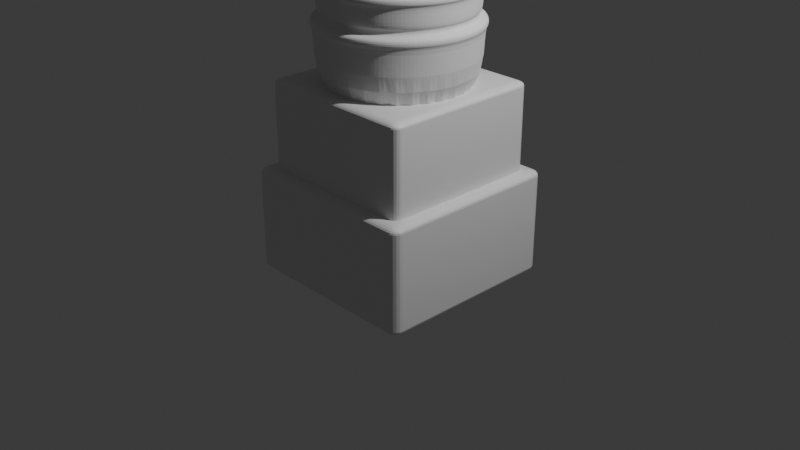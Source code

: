 # Source: PILAR.blend  (saved by Blender 4.4.32; exported with 4.5.12 LTS)
import bpy
from mathutils import Matrix  # noqa: F401  (used for matrix-valued properties, if any)

bpy.ops.wm.read_factory_settings(use_empty=True)
scene = bpy.context.scene
scene.name = 'Scene'

# ---- collections
col_collection = bpy.data.collections.new('Collection'); scene.collection.children.link(col_collection)

# ---- materials (node trees are filled in below, after node groups)
mat_material = bpy.data.materials.new('Material')
mat_material.alpha_threshold = 0.0
mat_material.roughness = 0.5
mat_material.line_color = (0.0, 0.0, 0.0, 1.0)
mat_material_001 = bpy.data.materials.new('Material.001')
mat_material_001.alpha_threshold = 0.0
mat_material_001.roughness = 0.5
mat_material_001.line_color = (0.0, 0.0, 0.0, 1.0)

# ---- material node trees
mat_material.use_nodes = True; mat_material.node_tree.nodes.clear()
_N = mat_material.node_tree.nodes; _L = mat_material.node_tree.links
n0 = _N.new('ShaderNodeOutputMaterial'); n0.name = 'Material Output'; n0.location = (300, 300)
n1 = _N.new('ShaderNodeBsdfPrincipled'); n1.name = 'Principled BSDF'; n1.location = (10, 300)
n1.inputs[3].default_value = 1.45
_L.new(n1.outputs[0], n0.inputs[0])
n0.is_active_output = True
mat_material_001.use_nodes = True; mat_material_001.node_tree.nodes.clear()
_N = mat_material_001.node_tree.nodes; _L = mat_material_001.node_tree.links
n0 = _N.new('ShaderNodeOutputMaterial'); n0.name = 'Material Output'; n0.location = (300, 300)
n1 = _N.new('ShaderNodeBsdfPrincipled'); n1.name = 'Principled BSDF'; n1.location = (10, 300)
n1.inputs[3].default_value = 1.45
_L.new(n1.outputs[0], n0.inputs[0])
n0.is_active_output = True

# ---- world
world_world = bpy.data.worlds.new('World'); scene.world = world_world
world_world.use_nodes = True; world_world.node_tree.nodes.clear()
_N = world_world.node_tree.nodes; _L = world_world.node_tree.links
n0 = _N.new('ShaderNodeOutputWorld'); n0.name = 'World Output'; n0.location = (300, 300)
n1 = _N.new('ShaderNodeBackground'); n1.name = 'Background'; n1.location = (10, 300)
n1.inputs[0].default_value = (0.05088, 0.05088, 0.05088, 1.0)
_L.new(n1.outputs[0], n0.inputs[0])
n0.is_active_output = True
world_world.color = (0.05088, 0.05088, 0.05088)
world_world.sun_shadow_jitter_overblur = 0.0

# ---- cameras
cam_camera = bpy.data.cameras.new('Camera')
cam_camera.clip_end = 100.0
cam_camera.ortho_scale = 7.314

# ---- lights
light_light = bpy.data.lights.new('Light', 'POINT')
light_light.energy = 1000.0
light_light.shadow_soft_size = 0.1

# ---- meshes
me_cube = bpy.data.meshes.new('Cube')
me_cube.from_pydata([(1.0, 1.0, 1.0), (1.0, 1.0, -1.0), (1.0, -1.0, 1.0), (1.0, -1.0, -1.0), (-1.0, 1.0, 1.0), (-1.0, 1.0, -1.0), (-1.0, -1.0, 1.0), (-1.0, -1.0, -1.0)], [], [(0, 4, 6, 2), (3, 2, 6, 7), (7, 6, 4, 5), (5, 1, 3, 7), (1, 0, 2, 3), (5, 4, 0, 1)])
_uv = me_cube.uv_layers.new(name='UVMap')
_uv.uv.foreach_set('vector', [0.625, 0.5, 0.875, 0.5, 0.875, 0.75, 0.625, 0.75, 0.375, 0.75, 0.625, 0.75, 0.625, 1.0, 0.375, 1.0, 0.375, 0.0, 0.625, 0.0, 0.625, 0.25, 0.375, 0.25, 0.125, 0.5, 0.375, 0.5, 0.375, 0.75, 0.125, 0.75, 0.375, 0.5, 0.625, 0.5, 0.625, 0.75, 0.375, 0.75, 0.375, 0.25, 0.625, 0.25, 0.625, 0.5, 0.375, 0.5])
me_cube.materials.append(mat_material)
me_cube.use_mirror_vertex_groups = False
me_cube.update()
me_cube_001 = bpy.data.meshes.new('Cube.001')
me_cube_001.from_pydata([(1.0, 1.0, 1.0), (1.0, 1.0, -1.0), (1.0, -1.0, 1.0), (1.0, -1.0, -1.0), (-1.0, 1.0, 1.0), (-1.0, 1.0, -1.0), (-1.0, -1.0, 1.0), (-1.0, -1.0, -1.0)], [], [(0, 4, 6, 2), (3, 2, 6, 7), (7, 6, 4, 5), (5, 1, 3, 7), (1, 0, 2, 3), (5, 4, 0, 1)])
_uv = me_cube_001.uv_layers.new(name='UVMap')
_uv.uv.foreach_set('vector', [0.625, 0.5, 0.875, 0.5, 0.875, 0.75, 0.625, 0.75, 0.375, 0.75, 0.625, 0.75, 0.625, 1.0, 0.375, 1.0, 0.375, 0.0, 0.625, 0.0, 0.625, 0.25, 0.375, 0.25, 0.125, 0.5, 0.375, 0.5, 0.375, 0.75, 0.125, 0.75, 0.375, 0.5, 0.625, 0.5, 0.625, 0.75, 0.375, 0.75, 0.375, 0.25, 0.625, 0.25, 0.625, 0.5, 0.375, 0.5])
me_cube_001.materials.append(mat_material_001)
me_cube_001.use_mirror_vertex_groups = False
me_cube_001.update()
me_cylinder = bpy.data.meshes.new('Cylinder')
me_cylinder.from_pydata([(0.0, 1.0, -1.0), (-6.017e-10, 1.047, 0.04344), (0.1951, 0.9808, -1.0), (0.2043, 1.027, 0.04344), (0.3827, 0.9239, -1.0), (0.4007, 0.9674, 0.04344), (0.5556, 0.8315, -1.0), (0.5817, 0.8706, 0.04344), (0.7071, 0.7071, -1.0), (0.7404, 0.7404, 0.04344), (0.8315, 0.5556, -1.0), (0.8706, 0.5817, 0.04344), (0.9239, 0.3827, -1.0), (0.9674, 0.4007, 0.04344), (0.9808, 0.1951, -1.0), (1.027, 0.2043, 0.04344), (1.0, 0.0, -1.0), (1.047, 1.094e-10, 0.04344), (0.9808, -0.1951, -1.0), (1.027, -0.2043, 0.04344), (0.9239, -0.3827, -1.0), (0.9674, -0.4007, 0.04344), (0.8315, -0.5556, -1.0), (0.8706, -0.5817, 0.04344), (0.7071, -0.7071, -1.0), (0.7404, -0.7404, 0.04344), (0.5556, -0.8315, -1.0), (0.5817, -0.8706, 0.04344), (0.3827, -0.9239, -1.0), (0.4007, -0.9674, 0.04344), (0.1951, -0.9808, -1.0), (0.2043, -1.027, 0.04344), (0.0, -1.0, -1.0), (-6.017e-10, -1.047, 0.04344), (-0.1951, -0.9808, -1.0), (-0.2043, -1.027, 0.04344), (-0.3827, -0.9239, -1.0), (-0.4007, -0.9674, 0.04344), (-0.5556, -0.8315, -1.0), (-0.5817, -0.8706, 0.04344), (-0.7071, -0.7071, -1.0), (-0.7404, -0.7404, 0.04344), (-0.8315, -0.5556, -1.0), (-0.8706, -0.5817, 0.04344), (-0.9239, -0.3827, -1.0), (-0.9674, -0.4007, 0.04344), (-0.9808, -0.1951, -1.0), (-1.027, -0.2043, 0.04344), (-1.0, 0.0, -1.0), (-1.047, 1.094e-10, 0.04344), (-0.9808, 0.1951, -1.0), (-1.027, 0.2043, 0.04344), (-0.9239, 0.3827, -1.0), (-0.9674, 0.4007, 0.04344), (-0.8315, 0.5556, -1.0), (-0.8706, 0.5817, 0.04344), (-0.7071, 0.7071, -1.0), (-0.7404, 0.7404, 0.04344), (-0.5556, 0.8315, -1.0), (-0.5817, 0.8706, 0.04344), (-0.3827, 0.9239, -1.0), (-0.4007, 0.9674, 0.04344), (-0.1951, 0.9808, -1.0), (-0.2043, 1.027, 0.04344), (0.1951, 0.9808, 0.04344), (0.0, 1.0, 0.04344), (0.3827, 0.9239, 0.04344), (0.5556, 0.8315, 0.04344), (0.7071, 0.7071, 0.04344), (0.8315, 0.5556, 0.04344), (0.9239, 0.3827, 0.04344), (0.9808, 0.1951, 0.04344), (1.0, 0.0, 0.04344), (0.9808, -0.1951, 0.04344), (0.9239, -0.3827, 0.04344), (0.8315, -0.5556, 0.04344), (0.7071, -0.7071, 0.04344), (0.5556, -0.8315, 0.04344), (0.3827, -0.9239, 0.04344), (0.1951, -0.9808, 0.04344), (0.0, -1.0, 0.04344), (-0.1951, -0.9808, 0.04344), (-0.3827, -0.9239, 0.04344), (-0.5556, -0.8315, 0.04344), (-0.7071, -0.7071, 0.04344), (-0.8315, -0.5556, 0.04344), (-0.9239, -0.3827, 0.04344), (-0.9808, -0.1951, 0.04344), (-1.0, 0.0, 0.04344), (-0.9808, 0.1951, 0.04344), (-0.9239, 0.3827, 0.04344), (-0.8315, 0.5556, 0.04344), (-0.7071, 0.7071, 0.04344), (-0.5556, 0.8315, 0.04344), (-0.3827, 0.9239, 0.04344), (-0.1951, 0.9808, 0.04344), (0.1827, 0.9186, 0.1506), (-6.017e-10, 0.9366, 0.1506), (0.3584, 0.8653, 0.1506), (0.5203, 0.7787, 0.1506), (0.6623, 0.6623, 0.1506), (0.7787, 0.5203, 0.1506), (0.8653, 0.3584, 0.1506), (0.9186, 0.1827, 0.1506), (0.9366, 1.094e-10, 0.1506), (0.9186, -0.1827, 0.1506), (0.8653, -0.3584, 0.1506), (0.7787, -0.5203, 0.1506), (0.6623, -0.6623, 0.1506), (0.5203, -0.7787, 0.1506), (0.3584, -0.8653, 0.1506), (0.1827, -0.9186, 0.1506), (-6.017e-10, -0.9366, 0.1506), (-0.1827, -0.9186, 0.1506), (-0.3584, -0.8653, 0.1506), (-0.5203, -0.7787, 0.1506), (-0.6623, -0.6623, 0.1506), (-0.7787, -0.5203, 0.1506), (-0.8653, -0.3584, 0.1506), (-0.9186, -0.1827, 0.1506), (-0.9366, 1.094e-10, 0.1506), (-0.9186, 0.1827, 0.1506), (-0.8653, 0.3584, 0.1506), (-0.7787, 0.5203, 0.1506), (-0.6623, 0.6623, 0.1506), (-0.5203, 0.7787, 0.1506), (-0.3584, 0.8653, 0.1506), (-0.1827, 0.9186, 0.1506), (0.2043, 1.027, 0.1506), (-6.017e-10, 1.047, 0.1506), (0.4007, 0.9674, 0.1506), (0.5817, 0.8706, 0.1506), (0.7404, 0.7404, 0.1506), (0.8706, 0.5817, 0.1506), (0.9674, 0.4007, 0.1506), (1.027, 0.2043, 0.1506), (1.047, 1.094e-10, 0.1506), (1.027, -0.2043, 0.1506), (0.9674, -0.4007, 0.1506), (0.8706, -0.5817, 0.1506), (0.7404, -0.7404, 0.1506), (0.5817, -0.8706, 0.1506), (0.4007, -0.9674, 0.1506), (0.2043, -1.027, 0.1506), (-6.017e-10, -1.047, 0.1506), (-0.2043, -1.027, 0.1506), (-0.4007, -0.9674, 0.1506), (-0.5817, -0.8706, 0.1506), (-0.7404, -0.7404, 0.1506), (-0.8706, -0.5817, 0.1506), (-0.9674, -0.4007, 0.1506), (-1.027, -0.2043, 0.1506), (-1.047, 1.094e-10, 0.1506), (-1.027, 0.2043, 0.1506), (-0.9674, 0.4007, 0.1506), (-0.8706, 0.5817, 0.1506), (-0.7404, 0.7404, 0.1506), (-0.5817, 0.8706, 0.1506), (-0.4007, 0.9674, 0.1506), (-0.2043, 1.027, 0.1506), (0.1903, 0.957, 0.2376), (-1.332e-09, 0.9757, 0.2376), (0.3734, 0.9014, 0.2376), (0.5421, 0.8113, 0.2376), (0.6899, 0.6899, 0.2376), (0.8113, 0.5421, 0.2376), (0.9014, 0.3734, 0.2376), (0.957, 0.1903, 0.2376), (0.9757, 2.109e-10, 0.2376), (0.957, -0.1903, 0.2376), (0.9014, -0.3734, 0.2376), (0.8113, -0.5421, 0.2376), (0.6899, -0.6899, 0.2376), (0.5421, -0.8113, 0.2376), (0.3734, -0.9014, 0.2376), (0.1903, -0.957, 0.2376), (-1.332e-09, -0.9757, 0.2376), (-0.1903, -0.957, 0.2376), (-0.3734, -0.9014, 0.2376), (-0.5421, -0.8113, 0.2376), (-0.6899, -0.6899, 0.2376), (-0.8113, -0.5421, 0.2376), (-0.9014, -0.3734, 0.2376), (-0.957, -0.1903, 0.2376), (-0.9757, 2.109e-10, 0.2376), (-0.957, 0.1903, 0.2376), (-0.9014, 0.3734, 0.2376), (-0.8113, 0.5421, 0.2376), (-0.6899, 0.6899, 0.2376), (-0.5421, 0.8113, 0.2376), (-0.3734, 0.9014, 0.2376), (-0.1903, 0.957, 0.2376), (0.1827, 0.9186, 0.2376), (-7.199e-10, 0.9366, 0.2376), (0.3584, 0.8653, 0.2376), (0.5203, 0.7787, 0.2376), (0.6623, 0.6623, 0.2376), (0.7787, 0.5203, 0.2376), (0.8653, 0.3584, 0.2376), (0.9186, 0.1827, 0.2376), (0.9366, 1.094e-10, 0.2376), (0.9186, -0.1827, 0.2376), (0.8653, -0.3584, 0.2376), (0.7787, -0.5203, 0.2376), (0.6623, -0.6623, 0.2376), (0.5203, -0.7787, 0.2376), (0.3584, -0.8653, 0.2376), (0.1827, -0.9186, 0.2376), (-7.199e-10, -0.9366, 0.2376), (-0.1827, -0.9186, 0.2376), (-0.3584, -0.8653, 0.2376), (-0.5203, -0.7787, 0.2376), (-0.6623, -0.6623, 0.2376), (-0.7787, -0.5203, 0.2376), (-0.8653, -0.3584, 0.2376), (-0.9186, -0.1827, 0.2376), (-0.9366, 1.094e-10, 0.2376), (-0.9186, 0.1827, 0.2376), (-0.8653, 0.3584, 0.2376), (-0.7787, 0.5203, 0.2376), (-0.6623, 0.6623, 0.2376), (-0.5203, 0.7787, 0.2376), (-0.3584, 0.8653, 0.2376), (-0.1827, 0.9186, 0.2376), (0.1972, 0.9913, 0.4974), (-8.337e-10, 1.011, 0.4974), (0.3868, 0.9338, 0.4974), (0.5615, 0.8404, 0.4974), (0.7147, 0.7147, 0.4974), (0.8404, 0.5615, 0.4974), (0.9338, 0.3868, 0.4974), (0.9913, 0.1972, 0.4974), (1.011, 1.052e-09, 0.4974), (0.9913, -0.1972, 0.4974), (0.9338, -0.3868, 0.4974), (0.8404, -0.5615, 0.4974), (0.7147, -0.7147, 0.4974), (0.5615, -0.8404, 0.4974), (0.3868, -0.9338, 0.4974), (0.1972, -0.9913, 0.4974), (-8.337e-10, -1.011, 0.4974), (-0.1972, -0.9913, 0.4974), (-0.3868, -0.9338, 0.4974), (-0.5615, -0.8404, 0.4974), (-0.7147, -0.7147, 0.4974), (-0.8404, -0.5615, 0.4974), (-0.9338, -0.3868, 0.4974), (-0.9913, -0.1972, 0.4974), (-1.011, 1.052e-09, 0.4974), (-0.9913, 0.1972, 0.4974), (-0.9338, 0.3868, 0.4974), (-0.8404, 0.5615, 0.4974), (-0.7147, 0.7147, 0.4974), (-0.5615, 0.8404, 0.4974), (-0.3868, 0.9338, 0.4974), (-0.1972, 0.9913, 0.4974), (0.1903, 0.957, 0.4974), (-1.006e-09, 0.9757, 0.4974), (0.3734, 0.9014, 0.4974), (0.5421, 0.8113, 0.4974), (0.6899, 0.6899, 0.4974), (0.8113, 0.5421, 0.4974), (0.9014, 0.3734, 0.4974), (0.957, 0.1903, 0.4974), (0.9757, 2.109e-10, 0.4974), (0.957, -0.1903, 0.4974), (0.9014, -0.3734, 0.4974), (0.8113, -0.5421, 0.4974), (0.6899, -0.6899, 0.4974), (0.5421, -0.8113, 0.4974), (0.3734, -0.9014, 0.4974), (0.1903, -0.957, 0.4974), (-1.006e-09, -0.9757, 0.4974), (-0.1903, -0.957, 0.4974), (-0.3734, -0.9014, 0.4974), (-0.5421, -0.8113, 0.4974), (-0.6899, -0.6899, 0.4974), (-0.8113, -0.5421, 0.4974), (-0.9014, -0.3734, 0.4974), (-0.957, -0.1903, 0.4974), (-0.9757, 2.109e-10, 0.4974), (-0.957, 0.1903, 0.4974), (-0.9014, 0.3734, 0.4974), (-0.8113, 0.5421, 0.4974), (-0.6899, 0.6899, 0.4974), (-0.5421, 0.8113, 0.4974), (-0.3734, 0.9014, 0.4974), (-0.1903, 0.957, 0.4974), (0.1826, 0.9179, 0.5919), (-6.112e-11, 0.9359, 0.5919), (0.3582, 0.8647, 0.5919), (0.52, 0.7782, 0.5919), (0.6618, 0.6618, 0.5919), (0.7782, 0.52, 0.5919), (0.8647, 0.3582, 0.5919), (0.9179, 0.1826, 0.5919), (0.9359, 1.332e-09, 0.5919), (0.9179, -0.1826, 0.5919), (0.8647, -0.3582, 0.5919), (0.7782, -0.52, 0.5919), (0.6618, -0.6618, 0.5919), (0.52, -0.7782, 0.5919), (0.3582, -0.8647, 0.5919), (0.1826, -0.9179, 0.5919), (-6.112e-11, -0.9359, 0.5919), (-0.1826, -0.9179, 0.5919), (-0.3582, -0.8647, 0.5919), (-0.52, -0.7782, 0.5919), (-0.6618, -0.6618, 0.5919), (-0.7782, -0.52, 0.5919), (-0.8647, -0.3582, 0.5919), (-0.9179, -0.1826, 0.5919), (-0.9359, 1.332e-09, 0.5919), (-0.9179, 0.1826, 0.5919), (-0.8647, 0.3582, 0.5919), (-0.7782, 0.52, 0.5919), (-0.6618, 0.6618, 0.5919), (-0.52, 0.7782, 0.5919), (-0.3582, 0.8647, 0.5919), (-0.1826, 0.9179, 0.5919), (0.1972, 0.9913, 0.5919), (-6.112e-11, 1.011, 0.5919), (0.3868, 0.9338, 0.5919), (0.5615, 0.8404, 0.5919), (0.7147, 0.7147, 0.5919), (0.8404, 0.5615, 0.5919), (0.9338, 0.3868, 0.5919), (0.9913, 0.1972, 0.5919), (1.011, 1.052e-09, 0.5919), (0.9913, -0.1972, 0.5919), (0.9338, -0.3868, 0.5919), (0.8404, -0.5615, 0.5919), (0.7147, -0.7147, 0.5919), (0.5615, -0.8404, 0.5919), (0.3868, -0.9338, 0.5919), (0.1972, -0.9913, 0.5919), (-6.112e-11, -1.011, 0.5919), (-0.1972, -0.9913, 0.5919), (-0.3868, -0.9338, 0.5919), (-0.5615, -0.8404, 0.5919), (-0.7147, -0.7147, 0.5919), (-0.8404, -0.5615, 0.5919), (-0.9338, -0.3868, 0.5919), (-0.9913, -0.1972, 0.5919), (-1.011, 1.052e-09, 0.5919), (-0.9913, 0.1972, 0.5919), (-0.9338, 0.3868, 0.5919), (-0.8404, 0.5615, 0.5919), (-0.7147, 0.7147, 0.5919), (-0.5615, 0.8404, 0.5919), (-0.3868, 0.9338, 0.5919), (-0.1972, 0.9913, 0.5919), (-0.1444, 0.726, 5.894), (-0.2833, 0.6838, 5.894), (-0.4112, 0.6154, 5.894), (-0.5234, 0.5234, 5.894), (-0.6154, 0.4112, 5.894), (-0.6838, 0.2833, 5.894), (-0.726, 0.1444, 5.894), (-0.7402, 1.863e-09, 5.894), (-0.726, -0.1444, 5.894), (-0.6838, -0.2833, 5.894), (-0.6154, -0.4112, 5.894), (-0.5234, -0.5234, 5.894), (-0.4112, -0.6154, 5.894), (-0.2833, -0.6838, 5.894), (-0.1444, -0.726, 5.894), (-1.262e-07, -0.7402, 5.894), (0.1444, -0.726, 5.894), (0.2833, -0.6838, 5.894), (0.4112, -0.6154, 5.894), (0.5234, -0.5234, 5.894), (0.6154, -0.4112, 5.894), (0.6838, -0.2833, 5.894), (0.726, -0.1444, 5.894), (0.7402, 1.863e-09, 5.894), (0.726, 0.1444, 5.894), (0.6838, 0.2833, 5.894), (0.6154, 0.4112, 5.894), (0.5234, 0.5234, 5.894), (0.4112, 0.6154, 5.894), (0.2833, 0.6838, 5.894), (0.1444, 0.726, 5.894), (-1.262e-07, 0.7402, 5.894), (0.1444, 0.726, 1.464), (0.1826, 0.9179, 1.269), (0.1635, 0.8219, 1.464), (0.177, 0.8898, 1.435), (1.722e-08, 0.9359, 1.269), (2.235e-08, 0.7402, 1.464), (2.142e-08, 0.9072, 1.435), (2.235e-08, 0.838, 1.464), (0.2833, 0.6838, 1.464), (0.3582, 0.8647, 1.269), (0.3207, 0.7742, 1.464), (0.3472, 0.8382, 1.435), (0.4112, 0.6154, 1.464), (0.52, 0.7782, 1.269), (0.4656, 0.6968, 1.464), (0.504, 0.7543, 1.435), (0.5234, 0.5234, 1.464), (0.6618, 0.6618, 1.269), (0.5926, 0.5926, 1.464), (0.6415, 0.6415, 1.435), (0.6154, 0.4112, 1.464), (0.7782, 0.52, 1.269), (0.6968, 0.4656, 1.464), (0.7543, 0.504, 1.435), (0.6838, 0.2833, 1.464), (0.8647, 0.3582, 1.269), (0.7742, 0.3207, 1.464), (0.8382, 0.3472, 1.435), (0.726, 0.1444, 1.464), (0.9179, 0.1826, 1.269), (0.8219, 0.1635, 1.464), (0.8898, 0.177, 1.435), (0.7402, 1.863e-09, 1.464), (0.9359, 1.332e-09, 1.269), (0.838, 1.63e-09, 1.464), (0.9072, 1.397e-09, 1.435), (0.726, -0.1444, 1.464), (0.9179, -0.1826, 1.269), (0.8219, -0.1635, 1.464), (0.8898, -0.177, 1.435), (0.6838, -0.2833, 1.464), (0.8647, -0.3582, 1.269), (0.7742, -0.3207, 1.464), (0.8382, -0.3472, 1.435), (0.6154, -0.4112, 1.464), (0.7782, -0.52, 1.269), (0.6968, -0.4656, 1.464), (0.7543, -0.504, 1.435), (0.5234, -0.5234, 1.464), (0.6618, -0.6618, 1.269), (0.5926, -0.5926, 1.464), (0.6415, -0.6415, 1.435), (0.4112, -0.6154, 1.464), (0.52, -0.7782, 1.269), (0.4656, -0.6968, 1.464), (0.504, -0.7543, 1.435), (0.2833, -0.6838, 1.464), (0.3582, -0.8647, 1.269), (0.3207, -0.7742, 1.464), (0.3472, -0.8382, 1.435), (0.1444, -0.726, 1.464), (0.1826, -0.9179, 1.269), (0.1635, -0.8219, 1.464), (0.177, -0.8898, 1.435), (2.235e-08, -0.7402, 1.464), (1.722e-08, -0.9359, 1.269), (2.235e-08, -0.838, 1.464), (2.142e-08, -0.9072, 1.435), (-0.1444, -0.726, 1.464), (-0.1826, -0.9179, 1.269), (-0.1635, -0.8219, 1.464), (-0.177, -0.8898, 1.435), (-0.2833, -0.6838, 1.464), (-0.3582, -0.8647, 1.269), (-0.3207, -0.7742, 1.464), (-0.3472, -0.8382, 1.435), (-0.4112, -0.6154, 1.464), (-0.52, -0.7782, 1.269), (-0.4656, -0.6968, 1.464), (-0.504, -0.7543, 1.435), (-0.5234, -0.5234, 1.464), (-0.6618, -0.6618, 1.269), (-0.5926, -0.5926, 1.464), (-0.6415, -0.6415, 1.435), (-0.6154, -0.4112, 1.464), (-0.7782, -0.52, 1.269), (-0.6968, -0.4656, 1.464), (-0.7543, -0.504, 1.435), (-0.6838, -0.2833, 1.464), (-0.8647, -0.3582, 1.269), (-0.7742, -0.3207, 1.464), (-0.8382, -0.3472, 1.435), (-0.726, -0.1444, 1.464), (-0.9179, -0.1826, 1.269), (-0.8219, -0.1635, 1.464), (-0.8898, -0.177, 1.435), (-0.7402, 1.863e-09, 1.464), (-0.9359, 1.332e-09, 1.269), (-0.838, 1.63e-09, 1.464), (-0.9072, 1.397e-09, 1.435), (-0.726, 0.1444, 1.464), (-0.9179, 0.1826, 1.269), (-0.8219, 0.1635, 1.464), (-0.8898, 0.177, 1.435), (-0.6838, 0.2833, 1.464), (-0.8647, 0.3582, 1.269), (-0.7742, 0.3207, 1.464), (-0.8382, 0.3472, 1.435), (-0.6154, 0.4112, 1.464), (-0.7782, 0.52, 1.269), (-0.6968, 0.4656, 1.464), (-0.7543, 0.504, 1.435), (-0.5234, 0.5234, 1.464), (-0.6618, 0.6618, 1.269), (-0.5926, 0.5926, 1.464), (-0.6415, 0.6415, 1.435), (-0.4112, 0.6154, 1.464), (-0.52, 0.7782, 1.269), (-0.4656, 0.6968, 1.464), (-0.504, 0.7543, 1.435), (-0.2833, 0.6838, 1.464), (-0.3582, 0.8647, 1.269), (-0.3207, 0.7742, 1.464), (-0.3472, 0.8382, 1.435), (-0.1444, 0.726, 1.464), (-0.1826, 0.9179, 1.269), (-0.1635, 0.8219, 1.464), (-0.177, 0.8898, 1.435), (-7.667e-08, 0.7402, 5.678), (-2.716e-08, 0.7402, 1.679), (-0.1444, 0.726, 5.678), (-0.1444, 0.726, 1.679), (-0.5234, 0.5234, 1.679), (-0.5234, 0.5234, 5.678), (0.6154, 0.4112, 1.679), (0.6154, 0.4112, 5.678), (-0.6838, 0.2833, 1.679), (-0.6838, 0.2833, 5.678), (0.4112, 0.6154, 1.679), (0.4112, 0.6154, 5.678), (-0.7402, 1.863e-09, 1.679), (-0.7402, 1.863e-09, 5.678), (0.1444, 0.726, 1.679), (0.1444, 0.726, 5.678), (-0.6838, -0.2833, 1.679), (-0.6838, -0.2833, 5.678), (-0.5234, -0.5234, 1.679), (-0.5234, -0.5234, 5.678), (-0.2833, -0.6838, 1.679), (-0.2833, -0.6838, 5.678), (-2.716e-08, -0.7402, 1.679), (-7.667e-08, -0.7402, 5.678), (0.2833, -0.6838, 1.679), (0.2833, -0.6838, 5.678), (0.5234, -0.5234, 1.679), (0.5234, -0.5234, 5.678), (0.6838, -0.2833, 1.679), (0.6838, -0.2833, 5.678), (0.7402, 1.863e-09, 1.679), (0.7402, 1.863e-09, 5.678), (0.726, 0.1444, 1.679), (0.726, 0.1444, 5.678), (0.4112, -0.6154, 5.678), (0.4112, -0.6154, 1.679), (0.6154, -0.4112, 5.678), (0.6154, -0.4112, 1.679), (0.726, -0.1444, 5.678), (0.726, -0.1444, 1.679), (-0.4112, 0.6154, 5.678), (-0.4112, 0.6154, 1.679), (-0.2833, 0.6838, 1.679), (-0.2833, 0.6838, 5.678), (0.6838, 0.2833, 5.678), (0.6838, 0.2833, 1.679), (-0.6154, 0.4112, 5.678), (-0.6154, 0.4112, 1.679), (0.5234, 0.5234, 5.678), (0.5234, 0.5234, 1.679), (-0.726, 0.1444, 5.678), (-0.726, 0.1444, 1.679), (0.2833, 0.6838, 5.678), (0.2833, 0.6838, 1.679), (-0.726, -0.1444, 5.678), (-0.726, -0.1444, 1.679), (-0.6154, -0.4112, 5.678), (-0.6154, -0.4112, 1.679), (-0.4112, -0.6154, 5.678), (-0.4112, -0.6154, 1.679), (-0.1444, -0.726, 5.678), (-0.1444, -0.726, 1.679), (0.1444, -0.726, 5.678), (0.1444, -0.726, 1.679), (0.007974, 0.6592, 5.678), (0.007974, 0.6592, 1.679), (-0.1364, 0.645, 5.678), (-0.1364, 0.645, 1.679), (-0.4605, 0.4718, 1.679), (-0.4605, 0.4718, 5.678), (0.5437, 0.3729, 1.679), (0.5437, 0.3729, 5.678), (-0.606, 0.2596, 1.679), (-0.606, 0.2596, 5.678), (0.3596, 0.5526, 1.679), (0.3596, 0.5526, 5.678), (-0.6592, 0.007974, 1.679), (-0.6592, 0.007974, 5.678), (0.1208, 0.6481, 1.679), (0.1208, 0.6481, 5.678), (-0.6121, -0.2449, 1.679), (-0.6121, -0.2449, 5.678), (-0.4718, -0.4605, 1.679), (-0.4718, -0.4605, 5.678), (-0.2596, -0.606, 1.679), (-0.2596, -0.606, 5.678), (-0.007974, -0.6592, 1.679), (-0.007974, -0.6592, 5.678), (0.2449, -0.6121, 1.679), (0.2449, -0.6121, 5.678), (0.4605, -0.4718, 1.679), (0.4605, -0.4718, 5.678), (0.606, -0.2596, 1.679), (0.606, -0.2596, 5.678), (0.6592, -0.007974, 1.679), (0.6592, -0.007974, 5.678), (0.645, 0.1364, 1.679), (0.645, 0.1364, 5.678), (0.3729, -0.5437, 5.678), (0.3729, -0.5437, 1.679), (0.5525, -0.3596, 5.678), (0.5525, -0.3596, 1.679), (0.6481, -0.1208, 5.678), (0.6481, -0.1208, 1.679), (-0.3729, 0.5437, 5.678), (-0.3729, 0.5437, 1.679), (-0.2449, 0.6121, 1.679), (-0.2449, 0.6121, 5.678), (0.6121, 0.2449, 5.678), (0.6121, 0.2449, 1.679), (-0.5525, 0.3596, 5.678), (-0.5525, 0.3596, 1.679), (0.4718, 0.4605, 5.678), (0.4718, 0.4605, 1.679), (-0.6481, 0.1208, 5.678), (-0.6481, 0.1208, 1.679), (0.2596, 0.606, 5.678), (0.2596, 0.606, 1.679), (-0.645, -0.1364, 5.678), (-0.645, -0.1364, 1.679), (-0.5437, -0.3729, 5.678), (-0.5437, -0.3729, 1.679), (-0.3596, -0.5525, 5.678), (-0.3596, -0.5525, 1.679), (-0.1208, -0.6481, 5.678), (-0.1208, -0.6481, 1.679), (0.1364, -0.645, 5.678), (0.1364, -0.645, 1.679), (-6.017e-08, 0.7402, 5.635), (-4.367e-08, 0.7402, 1.723), (-0.1444, 0.726, 5.635), (-0.1444, 0.726, 1.723), (-0.5234, 0.5234, 1.723), (-0.5234, 0.5234, 5.635), (0.6154, 0.4112, 1.723), (0.6154, 0.4112, 5.635), (-0.6838, 0.2833, 1.723), (-0.6838, 0.2833, 5.635), (0.4112, 0.6154, 1.723), (0.4112, 0.6154, 5.635), (-0.7402, 1.863e-09, 1.723), (-0.7402, 1.863e-09, 5.635), (0.1444, 0.726, 1.723), (0.1444, 0.726, 5.635), (-0.6838, -0.2833, 1.723), (-0.6838, -0.2833, 5.635), (-0.5234, -0.5234, 1.723), (-0.5234, -0.5234, 5.635), (-0.2833, -0.6838, 1.723), (-0.2833, -0.6838, 5.635), (-4.367e-08, -0.7402, 1.723), (-6.017e-08, -0.7402, 5.635), (0.2833, -0.6838, 1.723), (0.2833, -0.6838, 5.635), (0.5234, -0.5234, 1.723), (0.5234, -0.5234, 5.635), (0.6838, -0.2833, 1.723), (0.6838, -0.2833, 5.635), (0.7402, 1.863e-09, 1.723), (0.7402, 1.863e-09, 5.635), (0.726, 0.1444, 1.723), (0.726, 0.1444, 5.635), (0.4112, -0.6154, 5.635), (0.4112, -0.6154, 1.723), (0.6154, -0.4112, 5.635), (0.6154, -0.4112, 1.723), (0.726, -0.1444, 5.635), (0.726, -0.1444, 1.723), (-0.4112, 0.6154, 5.635), (-0.4112, 0.6154, 1.723), (-0.2833, 0.6838, 1.723), (-0.2833, 0.6838, 5.635), (0.6838, 0.2833, 5.635), (0.6838, 0.2833, 1.723), (-0.6154, 0.4112, 5.635), (-0.6154, 0.4112, 1.723), (0.5234, 0.5234, 5.635), (0.5234, 0.5234, 1.723), (-0.726, 0.1444, 5.635), (-0.726, 0.1444, 1.723), (0.2833, 0.6838, 5.635), (0.2833, 0.6838, 1.723), (-0.726, -0.1444, 5.635), (-0.726, -0.1444, 1.723), (-0.6154, -0.4112, 5.635), (-0.6154, -0.4112, 1.723), (-0.4112, -0.6154, 5.635), (-0.4112, -0.6154, 1.723), (-0.1444, -0.726, 5.635), (-0.1444, -0.726, 1.723), (0.1444, -0.726, 5.635), (0.1444, -0.726, 1.723), (0.007974, 0.6592, 5.635), (0.007974, 0.6592, 1.723), (-0.1364, 0.645, 5.635), (-0.1364, 0.645, 1.723), (-0.4605, 0.4718, 1.723), (-0.4605, 0.4718, 5.635), (0.5437, 0.3729, 1.723), (0.5437, 0.3729, 5.635), (-0.606, 0.2596, 1.723), (-0.606, 0.2596, 5.635), (0.3596, 0.5526, 1.723), (0.3596, 0.5526, 5.635), (-0.6592, 0.007974, 1.723), (-0.6592, 0.007974, 5.635), (0.1208, 0.6481, 1.723), (0.1208, 0.6481, 5.635), (-0.6121, -0.2449, 1.723), (-0.6121, -0.2449, 5.635), (-0.4718, -0.4605, 1.723), (-0.4718, -0.4605, 5.635), (-0.2596, -0.606, 1.723), (-0.2596, -0.606, 5.635), (-0.007974, -0.6592, 1.723), (-0.007974, -0.6592, 5.635), (0.2449, -0.6121, 1.723), (0.2449, -0.6121, 5.635), (0.4605, -0.4718, 1.723), (0.4605, -0.4718, 5.635), (0.606, -0.2596, 1.723), (0.606, -0.2596, 5.635), (0.6592, -0.007974, 1.723), (0.6592, -0.007974, 5.635), (0.645, 0.1364, 1.723), (0.645, 0.1364, 5.635), (0.3729, -0.5437, 5.635), (0.3729, -0.5437, 1.723), (0.5525, -0.3596, 5.635), (0.5525, -0.3596, 1.723), (0.6481, -0.1208, 5.635), (0.6481, -0.1208, 1.723), (-0.3729, 0.5437, 5.635), (-0.3729, 0.5437, 1.723), (-0.2449, 0.6121, 1.723), (-0.2449, 0.6121, 5.635), (0.6121, 0.2449, 5.635), (0.6121, 0.2449, 1.723), (-0.5525, 0.3596, 5.635), (-0.5525, 0.3596, 1.723), (0.4718, 0.4605, 5.635), (0.4718, 0.4605, 1.723), (-0.6481, 0.1208, 5.635), (-0.6481, 0.1208, 1.723), (0.2596, 0.606, 5.635), (0.2596, 0.606, 1.723), (-0.645, -0.1364, 5.635), (-0.645, -0.1364, 1.723), (-0.5437, -0.3729, 5.635), (-0.5437, -0.3729, 1.723), (-0.3596, -0.5525, 5.635), (-0.3596, -0.5525, 1.723), (-0.1208, -0.6481, 5.635), (-0.1208, -0.6481, 1.723), (0.1364, -0.645, 5.635), (0.1364, -0.645, 1.723)], [], [(0, 65, 64, 2), (2, 64, 66, 4), (4, 66, 67, 6), (6, 67, 68, 8), (8, 68, 69, 10), (10, 69, 70, 12), (12, 70, 71, 14), (14, 71, 72, 16), (16, 72, 73, 18), (18, 73, 74, 20), (20, 74, 75, 22), (22, 75, 76, 24), (24, 76, 77, 26), (26, 77, 78, 28), (28, 78, 79, 30), (30, 79, 80, 32), (32, 80, 81, 34), (34, 81, 82, 36), (36, 82, 83, 38), (38, 83, 84, 40), (40, 84, 85, 42), (42, 85, 86, 44), (44, 86, 87, 46), (46, 87, 88, 48), (48, 88, 89, 50), (50, 89, 90, 52), (52, 90, 91, 54), (54, 91, 92, 56), (56, 92, 93, 58), (58, 93, 94, 60), (55, 53, 154, 155), (60, 94, 95, 62), (62, 95, 65, 0), (0, 2, 4, 6, 8, 10, 12, 14, 16, 18, 20, 22, 24, 26, 28, 30, 32, 34, 36, 38, 40, 42, 44, 46, 48, 50, 52, 54, 56, 58, 60, 62), (1, 3, 64, 65), (3, 5, 66, 64), (5, 7, 67, 66), (7, 9, 68, 67), (9, 11, 69, 68), (11, 13, 70, 69), (13, 15, 71, 70), (15, 17, 72, 71), (17, 19, 73, 72), (19, 21, 74, 73), (21, 23, 75, 74), (23, 25, 76, 75), (25, 27, 77, 76), (27, 29, 78, 77), (29, 31, 79, 78), (31, 33, 80, 79), (33, 35, 81, 80), (35, 37, 82, 81), (37, 39, 83, 82), (39, 41, 84, 83), (41, 43, 85, 84), (43, 45, 86, 85), (45, 47, 87, 86), (47, 49, 88, 87), (49, 51, 89, 88), (51, 53, 90, 89), (53, 55, 91, 90), (55, 57, 92, 91), (57, 59, 93, 92), (59, 61, 94, 93), (61, 63, 95, 94), (63, 1, 65, 95), (118, 117, 213, 214), (29, 27, 141, 142), (3, 1, 129, 128), (57, 55, 155, 156), (31, 29, 142, 143), (5, 3, 128, 130), (59, 57, 156, 157), (33, 31, 143, 144), (7, 5, 130, 131), (61, 59, 157, 158), (35, 33, 144, 145), (9, 7, 131, 132), (63, 61, 158, 159), (37, 35, 145, 146), (11, 9, 132, 133), (1, 63, 159, 129), (39, 37, 146, 147), (13, 11, 133, 134), (41, 39, 147, 148), (15, 13, 134, 135), (43, 41, 148, 149), (17, 15, 135, 136), (45, 43, 149, 150), (19, 17, 136, 137), (47, 45, 150, 151), (21, 19, 137, 138), (49, 47, 151, 152), (23, 21, 138, 139), (51, 49, 152, 153), (25, 23, 139, 140), (53, 51, 153, 154), (27, 25, 140, 141), (97, 96, 128, 129), (96, 98, 130, 128), (98, 99, 131, 130), (99, 100, 132, 131), (100, 101, 133, 132), (101, 102, 134, 133), (102, 103, 135, 134), (103, 104, 136, 135), (104, 105, 137, 136), (105, 106, 138, 137), (106, 107, 139, 138), (107, 108, 140, 139), (108, 109, 141, 140), (109, 110, 142, 141), (110, 111, 143, 142), (111, 112, 144, 143), (112, 113, 145, 144), (113, 114, 146, 145), (114, 115, 147, 146), (115, 116, 148, 147), (116, 117, 149, 148), (117, 118, 150, 149), (118, 119, 151, 150), (119, 120, 152, 151), (120, 121, 153, 152), (121, 122, 154, 153), (122, 123, 155, 154), (123, 124, 156, 155), (124, 125, 157, 156), (125, 126, 158, 157), (126, 127, 159, 158), (127, 97, 129, 159), (166, 165, 261, 262), (105, 104, 200, 201), (119, 118, 214, 215), (106, 105, 201, 202), (120, 119, 215, 216), (107, 106, 202, 203), (121, 120, 216, 217), (108, 107, 203, 204), (122, 121, 217, 218), (109, 108, 204, 205), (123, 122, 218, 219), (110, 109, 205, 206), (96, 97, 193, 192), (124, 123, 219, 220), (111, 110, 206, 207), (98, 96, 192, 194), (125, 124, 220, 221), (112, 111, 207, 208), (99, 98, 194, 195), (126, 125, 221, 222), (113, 112, 208, 209), (100, 99, 195, 196), (127, 126, 222, 223), (114, 113, 209, 210), (101, 100, 196, 197), (97, 127, 223, 193), (115, 114, 210, 211), (102, 101, 197, 198), (116, 115, 211, 212), (103, 102, 198, 199), (117, 116, 212, 213), (104, 103, 199, 200), (161, 160, 192, 193), (160, 162, 194, 192), (162, 163, 195, 194), (163, 164, 196, 195), (164, 165, 197, 196), (165, 166, 198, 197), (166, 167, 199, 198), (167, 168, 200, 199), (168, 169, 201, 200), (169, 170, 202, 201), (170, 171, 203, 202), (171, 172, 204, 203), (172, 173, 205, 204), (173, 174, 206, 205), (174, 175, 207, 206), (175, 176, 208, 207), (176, 177, 209, 208), (177, 178, 210, 209), (178, 179, 211, 210), (179, 180, 212, 211), (180, 181, 213, 212), (181, 182, 214, 213), (182, 183, 215, 214), (183, 184, 216, 215), (184, 185, 217, 216), (185, 186, 218, 217), (186, 187, 219, 218), (187, 188, 220, 219), (188, 189, 221, 220), (189, 190, 222, 221), (190, 191, 223, 222), (191, 161, 193, 223), (245, 244, 340, 341), (180, 179, 275, 276), (167, 166, 262, 263), (181, 180, 276, 277), (168, 167, 263, 264), (182, 181, 277, 278), (169, 168, 264, 265), (183, 182, 278, 279), (170, 169, 265, 266), (184, 183, 279, 280), (171, 170, 266, 267), (185, 184, 280, 281), (172, 171, 267, 268), (186, 185, 281, 282), (173, 172, 268, 269), (187, 186, 282, 283), (174, 173, 269, 270), (160, 161, 257, 256), (188, 187, 283, 284), (175, 174, 270, 271), (162, 160, 256, 258), (189, 188, 284, 285), (176, 175, 271, 272), (163, 162, 258, 259), (190, 189, 285, 286), (177, 176, 272, 273), (164, 163, 259, 260), (191, 190, 286, 287), (178, 177, 273, 274), (165, 164, 260, 261), (161, 191, 287, 257), (179, 178, 274, 275), (225, 224, 256, 257), (224, 226, 258, 256), (226, 227, 259, 258), (227, 228, 260, 259), (228, 229, 261, 260), (229, 230, 262, 261), (230, 231, 263, 262), (231, 232, 264, 263), (232, 233, 265, 264), (233, 234, 266, 265), (234, 235, 267, 266), (235, 236, 268, 267), (236, 237, 269, 268), (237, 238, 270, 269), (238, 239, 271, 270), (239, 240, 272, 271), (240, 241, 273, 272), (241, 242, 274, 273), (242, 243, 275, 274), (243, 244, 276, 275), (244, 245, 277, 276), (245, 246, 278, 277), (246, 247, 279, 278), (247, 248, 280, 279), (248, 249, 281, 280), (249, 250, 282, 281), (250, 251, 283, 282), (251, 252, 284, 283), (252, 253, 285, 284), (253, 254, 286, 285), (254, 255, 287, 286), (255, 225, 257, 287), (315, 314, 489, 493), (232, 231, 327, 328), (246, 245, 341, 342), (233, 232, 328, 329), (247, 246, 342, 343), (234, 233, 329, 330), (248, 247, 343, 344), (235, 234, 330, 331), (249, 248, 344, 345), (236, 235, 331, 332), (250, 249, 345, 346), (237, 236, 332, 333), (251, 250, 346, 347), (238, 237, 333, 334), (224, 225, 321, 320), (252, 251, 347, 348), (239, 238, 334, 335), (226, 224, 320, 322), (253, 252, 348, 349), (240, 239, 335, 336), (227, 226, 322, 323), (254, 253, 349, 350), (241, 240, 336, 337), (228, 227, 323, 324), (255, 254, 350, 351), (242, 241, 337, 338), (229, 228, 324, 325), (225, 255, 351, 321), (243, 242, 338, 339), (230, 229, 325, 326), (244, 243, 339, 340), (231, 230, 326, 327), (289, 288, 320, 321), (288, 290, 322, 320), (290, 291, 323, 322), (291, 292, 324, 323), (292, 293, 325, 324), (293, 294, 326, 325), (294, 295, 327, 326), (295, 296, 328, 327), (296, 297, 329, 328), (297, 298, 330, 329), (298, 299, 331, 330), (299, 300, 332, 331), (300, 301, 333, 332), (301, 302, 334, 333), (302, 303, 335, 334), (303, 304, 336, 335), (304, 305, 337, 336), (305, 306, 338, 337), (306, 307, 339, 338), (307, 308, 340, 339), (308, 309, 341, 340), (309, 310, 342, 341), (310, 311, 343, 342), (311, 312, 344, 343), (312, 313, 345, 344), (313, 314, 346, 345), (314, 315, 347, 346), (315, 316, 348, 347), (316, 317, 349, 348), (317, 318, 350, 349), (318, 319, 351, 350), (319, 289, 321, 351), (290, 288, 385, 393), (302, 301, 437, 441), (316, 315, 493, 497), (303, 302, 441, 445), (550, 543, 375, 374), (317, 316, 497, 501), (304, 303, 445, 449), (289, 319, 509, 388), (318, 317, 501, 505), (305, 304, 449, 453), (292, 291, 397, 401), (319, 318, 505, 509), (306, 305, 453, 457), (293, 292, 401, 405), (382, 383, 352, 353, 354, 355, 356, 357, 358, 359, 360, 361, 362, 363, 364, 365, 366, 367, 368, 369, 370, 371, 372, 373, 374, 375, 376, 377, 378, 379, 380, 381), (307, 306, 457, 461), (294, 293, 405, 409), (291, 290, 393, 397), (308, 307, 461, 465), (295, 294, 409, 413), (309, 308, 465, 469), (296, 295, 413, 417), (310, 309, 469, 473), (297, 296, 417, 421), (311, 310, 473, 477), (298, 297, 421, 425), (312, 311, 477, 481), (299, 298, 425, 429), (313, 312, 481, 485), (300, 299, 429, 433), (314, 313, 485, 489), (301, 300, 433, 437), (385, 388, 390, 387), (387, 390, 391, 386), (386, 391, 389, 384), (393, 385, 387, 395), (395, 387, 386, 394), (394, 386, 384, 392), (397, 393, 395, 399), (399, 395, 394, 398), (398, 394, 392, 396), (401, 397, 399, 403), (403, 399, 398, 402), (402, 398, 396, 400), (405, 401, 403, 407), (407, 403, 402, 406), (406, 402, 400, 404), (409, 405, 407, 411), (411, 407, 406, 410), (410, 406, 404, 408), (413, 409, 411, 415), (415, 411, 410, 414), (414, 410, 408, 412), (417, 413, 415, 419), (419, 415, 414, 418), (418, 414, 412, 416), (421, 417, 419, 423), (423, 419, 418, 422), (422, 418, 416, 420), (425, 421, 423, 427), (427, 423, 422, 426), (426, 422, 420, 424), (429, 425, 427, 431), (431, 427, 426, 430), (430, 426, 424, 428), (433, 429, 431, 435), (435, 431, 430, 434), (434, 430, 428, 432), (437, 433, 435, 439), (439, 435, 434, 438), (438, 434, 432, 436), (441, 437, 439, 443), (443, 439, 438, 442), (442, 438, 436, 440), (445, 441, 443, 447), (447, 443, 442, 446), (446, 442, 440, 444), (449, 445, 447, 451), (451, 447, 446, 450), (450, 446, 444, 448), (453, 449, 451, 455), (455, 451, 450, 454), (454, 450, 448, 452), (457, 453, 455, 459), (459, 455, 454, 458), (458, 454, 452, 456), (461, 457, 459, 463), (463, 459, 458, 462), (462, 458, 456, 460), (465, 461, 463, 467), (467, 463, 462, 466), (466, 462, 460, 464), (469, 465, 467, 471), (471, 467, 466, 470), (470, 466, 464, 468), (473, 469, 471, 475), (475, 471, 470, 474), (474, 470, 468, 472), (477, 473, 475, 479), (479, 475, 474, 478), (478, 474, 472, 476), (481, 477, 479, 483), (483, 479, 478, 482), (482, 478, 476, 480), (485, 481, 483, 487), (487, 483, 482, 486), (486, 482, 480, 484), (489, 485, 487, 491), (491, 487, 486, 490), (490, 486, 484, 488), (493, 489, 491, 495), (495, 491, 490, 494), (494, 490, 488, 492), (497, 493, 495, 499), (499, 495, 494, 498), (498, 494, 492, 496), (501, 497, 499, 503), (503, 499, 498, 502), (502, 498, 496, 500), (505, 501, 503, 507), (507, 503, 502, 506), (506, 502, 500, 504), (509, 505, 507, 511), (511, 507, 506, 510), (510, 506, 504, 508), (388, 509, 511, 390), (390, 511, 510, 391), (391, 510, 508, 389), (288, 289, 388, 385), (548, 541, 373, 372), (546, 539, 371, 370), (574, 537, 369, 368), (572, 535, 367, 366), (570, 533, 365, 364), (568, 531, 363, 362), (566, 529, 361, 360), (564, 527, 382, 381), (562, 525, 359, 358), (560, 523, 380, 379), (558, 521, 357, 356), (556, 519, 378, 377), (552, 517, 355, 354), (543, 545, 376, 375), (514, 555, 353, 352), (541, 550, 374, 373), (539, 548, 372, 371), (537, 546, 370, 369), (535, 574, 368, 367), (533, 572, 366, 365), (531, 570, 364, 363), (512, 514, 352, 383), (529, 568, 362, 361), (527, 512, 383, 382), (525, 566, 360, 359), (523, 564, 381, 380), (521, 562, 358, 357), (519, 560, 379, 378), (517, 558, 356, 355), (545, 556, 377, 376), (555, 552, 354, 353), (504, 500, 553, 554), (530, 571, 635, 594), (412, 408, 557, 544), (673, 684, 556, 545), (496, 492, 559, 516), (565, 526, 590, 629), (404, 400, 561, 518), (647, 688, 560, 519), (488, 484, 563, 520), (644, 516, 580, 708), (396, 392, 565, 522), (651, 692, 564, 523), (480, 476, 567, 524), (670, 542, 606, 734), (384, 389, 513, 526), (655, 640, 512, 527), (472, 468, 569, 528), (696, 568, 632, 760), (389, 508, 515, 513), (514, 512, 576, 578), (464, 460, 571, 530), (513, 515, 579, 577), (456, 452, 573, 532), (642, 514, 578, 706), (448, 444, 575, 534), (668, 540, 604, 732), (440, 436, 547, 536), (694, 566, 630, 758), (432, 428, 549, 538), (568, 529, 593, 632), (424, 420, 551, 540), (523, 560, 624, 587), (508, 504, 554, 515), (642, 683, 555, 514), (416, 412, 544, 542), (528, 569, 633, 592), (500, 496, 516, 553), (680, 645, 517, 552), (408, 404, 518, 557), (561, 522, 586, 625), (492, 488, 520, 559), (686, 649, 521, 558), (400, 396, 522, 561), (641, 513, 577, 705), (484, 480, 524, 563), (690, 653, 525, 562), (392, 384, 526, 565), (666, 538, 602, 730), (476, 472, 528, 567), (694, 657, 529, 566), (468, 464, 530, 569), (696, 659, 531, 568), (460, 456, 532, 571), (698, 661, 533, 570), (452, 448, 534, 573), (700, 663, 535, 572), (444, 440, 536, 575), (702, 665, 537, 574), (436, 432, 538, 547), (674, 667, 539, 546), (428, 424, 540, 549), (676, 669, 541, 548), (420, 416, 542, 551), (678, 671, 543, 550), (747, 744, 616, 619), (709, 750, 622, 581), (713, 754, 626, 585), (717, 758, 630, 589), (721, 760, 632, 593), (704, 706, 578, 576), (723, 762, 634, 595), (725, 764, 636, 597), (727, 766, 638, 599), (729, 738, 610, 601), (731, 740, 612, 603), (733, 742, 614, 605), (735, 737, 609, 607), (748, 711, 583, 620), (752, 715, 587, 624), (756, 719, 591, 628), (527, 564, 628, 591), (570, 531, 595, 634), (698, 570, 634, 762), (673, 545, 609, 737), (647, 519, 583, 711), (532, 573, 637, 596), (572, 533, 597, 636), (700, 572, 636, 764), (674, 546, 610, 738), (648, 520, 584, 712), (534, 575, 639, 598), (574, 535, 599, 638), (702, 574, 638, 766), (676, 548, 612, 740), (651, 523, 587, 715), (536, 547, 611, 600), (554, 553, 617, 618), (546, 537, 601, 610), (552, 555, 619, 616), (678, 550, 614, 742), (652, 524, 588, 716), (538, 549, 613, 602), (548, 539, 603, 612), (680, 552, 616, 744), (655, 527, 591, 719), (540, 551, 615, 604), (516, 559, 623, 580), (550, 541, 605, 614), (558, 517, 581, 622), (682, 554, 618, 746), (656, 528, 592, 720), (685, 557, 621, 749), (658, 530, 594, 722), (542, 544, 608, 606), (520, 563, 627, 584), (545, 543, 607, 609), (562, 521, 585, 626), (686, 558, 622, 750), (660, 532, 596, 724), (689, 561, 625, 753), (662, 534, 598, 726), (557, 518, 582, 621), (524, 567, 631, 588), (519, 556, 620, 583), (566, 525, 589, 630), (690, 562, 626, 754), (664, 536, 600, 728), (693, 565, 629, 757), (564, 692, 756, 628), (692, 693, 757, 756), (537, 665, 729, 601), (665, 664, 728, 729), (563, 691, 755, 627), (691, 690, 754, 755), (535, 663, 727, 599), (663, 662, 726, 727), (560, 688, 752, 624), (688, 689, 753, 752), (533, 661, 725, 597), (661, 660, 724, 725), (559, 687, 751, 623), (687, 686, 750, 751), (531, 659, 723, 595), (659, 658, 722, 723), (556, 684, 748, 620), (684, 685, 749, 748), (529, 657, 721, 593), (657, 656, 720, 721), (555, 683, 747, 619), (683, 682, 746, 747), (526, 654, 718, 590), (654, 655, 719, 718), (553, 681, 745, 617), (681, 680, 744, 745), (525, 653, 717, 589), (653, 652, 716, 717), (551, 679, 743, 615), (679, 678, 742, 743), (522, 650, 714, 586), (650, 651, 715, 714), (549, 677, 741, 613), (677, 676, 740, 741), (575, 703, 767, 639), (703, 702, 766, 767), (521, 649, 713, 585), (649, 648, 712, 713), (547, 675, 739, 611), (675, 674, 738, 739), (573, 701, 765, 637), (701, 700, 764, 765), (518, 646, 710, 582), (646, 647, 711, 710), (544, 672, 736, 608), (672, 673, 737, 736), (571, 699, 763, 635), (699, 698, 762, 763), (629, 590, 718, 757), (757, 718, 719, 756), (625, 586, 714, 753), (753, 714, 715, 752), (621, 582, 710, 749), (749, 710, 711, 748), (606, 608, 736, 734), (734, 736, 737, 735), (604, 615, 743, 732), (732, 743, 742, 733), (602, 613, 741, 730), (730, 741, 740, 731), (600, 611, 739, 728), (728, 739, 738, 729), (598, 639, 767, 726), (726, 767, 766, 727), (596, 637, 765, 724), (724, 765, 764, 725), (594, 635, 763, 722), (722, 763, 762, 723), (577, 579, 707, 705), (705, 707, 706, 704), (592, 633, 761, 720), (720, 761, 760, 721), (588, 631, 759, 716), (716, 759, 758, 717), (584, 627, 755, 712), (712, 755, 754, 713), (580, 623, 751, 708), (708, 751, 750, 709), (618, 617, 745, 746), (746, 745, 744, 747), (551, 542, 670, 679), (679, 670, 671, 678), (549, 540, 668, 677), (677, 668, 669, 676), (547, 538, 666, 675), (675, 666, 667, 674), (575, 536, 664, 703), (703, 664, 665, 702), (573, 534, 662, 701), (701, 662, 663, 700), (571, 532, 660, 699), (699, 660, 661, 698), (569, 530, 658, 697), (697, 658, 659, 696), (567, 528, 656, 695), (695, 656, 657, 694), (539, 667, 731, 603), (667, 666, 730, 731), (563, 524, 652, 691), (691, 652, 653, 690), (512, 640, 704, 576), (640, 641, 705, 704), (559, 520, 648, 687), (687, 648, 649, 686), (553, 516, 644, 681), (681, 644, 645, 680), (515, 554, 682, 643), (643, 682, 683, 642), (567, 695, 759, 631), (695, 694, 758, 759), (541, 669, 733, 605), (669, 668, 732, 733), (515, 643, 707, 579), (643, 642, 706, 707), (569, 697, 761, 633), (697, 696, 760, 761), (526, 513, 641, 654), (654, 641, 640, 655), (543, 671, 735, 607), (671, 670, 734, 735), (522, 565, 693, 650), (650, 693, 692, 651), (517, 645, 709, 581), (645, 644, 708, 709), (518, 561, 689, 646), (646, 689, 688, 647), (544, 557, 685, 672), (672, 685, 684, 673)])
_uv = me_cylinder.uv_layers.new(name='UVMap')
_uv.uv.foreach_set('vector', [1.0, 0.5, 1.0, 1.0, 0.9688, 1.0, 0.9688, 0.5, 0.9688, 0.5, 0.9688, 1.0, 0.9375, 1.0, 0.9375, 0.5, 0.9375, 0.5, 0.9375, 1.0, 0.9062, 1.0, 0.9062, 0.5, 0.9062, 0.5, 0.9062, 1.0, 0.875, 1.0, 0.875, 0.5, 0.875, 0.5, 0.875, 1.0, 0.8438, 1.0, 0.8438, 0.5, 0.8438, 0.5, 0.8438, 1.0, 0.8125, 1.0, 0.8125, 0.5, 0.8125, 0.5, 0.8125, 1.0, 0.7812, 1.0, 0.7812, 0.5, 0.7812, 0.5, 0.7812, 1.0, 0.75, 1.0, 0.75, 0.5, 0.75, 0.5, 0.75, 1.0, 0.7188, 1.0, 0.7188, 0.5, 0.7188, 0.5, 0.7188, 1.0, 0.6875, 1.0, 0.6875, 0.5, 0.6875, 0.5, 0.6875, 1.0, 0.6562, 1.0, 0.6562, 0.5, 0.6562, 0.5, 0.6562, 1.0, 0.625, 1.0, 0.625, 0.5, 0.625, 0.5, 0.625, 1.0, 0.5938, 1.0, 0.5938, 0.5, 0.5938, 0.5, 0.5938, 1.0, 0.5625, 1.0, 0.5625, 0.5, 0.5625, 0.5, 0.5625, 1.0, 0.5312, 1.0, 0.5312, 0.5, 0.5312, 0.5, 0.5312, 1.0, 0.5, 1.0, 0.5, 0.5, 0.5, 0.5, 0.5, 1.0, 0.4688, 1.0, 0.4688, 0.5, 0.4688, 0.5, 0.4688, 1.0, 0.4375, 1.0, 0.4375, 0.5, 0.4375, 0.5, 0.4375, 1.0, 0.4062, 1.0, 0.4062, 0.5, 0.4062, 0.5, 0.4062, 1.0, 0.375, 1.0, 0.375, 0.5, 0.375, 0.5, 0.375, 1.0, 0.3438, 1.0, 0.3438, 0.5, 0.3438, 0.5, 0.3438, 1.0, 0.3125, 1.0, 0.3125, 0.5, 0.3125, 0.5, 0.3125, 1.0, 0.2812, 1.0, 0.2812, 0.5, 0.2812, 0.5, 0.2812, 1.0, 0.25, 1.0, 0.25, 0.5, 0.25, 0.5, 0.25, 1.0, 0.2188, 1.0, 0.2188, 0.5, 0.2188, 0.5, 0.2188, 1.0, 0.1875, 1.0, 0.1875, 0.5, 0.1875, 0.5, 0.1875, 1.0, 0.1562, 1.0, 0.1562, 0.5, 0.1562, 0.5, 0.1562, 1.0, 0.125, 1.0, 0.125, 0.5, 0.125, 0.5, 0.125, 1.0, 0.09375, 1.0, 0.09375, 0.5, 0.09375, 0.5, 0.09375, 1.0, 0.0625, 1.0, 0.0625, 0.5, 0.05045, 0.3833, 0.02827, 0.3418, 0.02827, 0.3418, 0.05045, 0.3833, 0.0625, 0.5, 0.0625, 1.0, 0.03125, 1.0, 0.03125, 0.5, 0.03125, 0.5, 0.03125, 1.0, 0.0, 1.0, 0.0, 0.5, 0.75, 0.49, 0.7968, 0.4854, 0.8418, 0.4717, 0.8833, 0.4496, 0.9197, 0.4197, 0.9496, 0.3833, 0.9717, 0.3418, 0.9854, 0.2968, 0.99, 0.25, 0.9854, 0.2032, 0.9717, 0.1582, 0.9496, 0.1167, 0.9197, 0.08029, 0.8833, 0.05045, 0.8418, 0.02827, 0.7968, 0.01461, 0.75, 0.01, 0.7032, 0.01461, 0.6582, 0.02827, 0.6167, 0.05045, 0.5803, 0.08029, 0.5504, 0.1167, 0.5283, 0.1582, 0.5146, 0.2032, 0.51, 0.25, 0.5146, 0.2968, 0.5283, 0.3418, 0.5504, 0.3833, 0.5803, 0.4197, 0.6167, 0.4496, 0.6582, 0.4717, 0.7032, 0.4854, 0.25, 0.49, 0.2968, 0.4854, 0.2968, 0.4854, 0.25, 0.49, 0.2968, 0.4854, 0.3418, 0.4717, 0.3418, 0.4717, 0.2968, 0.4854, 0.3418, 0.4717, 0.3833, 0.4496, 0.3833, 0.4496, 0.3418, 0.4717, 0.3833, 0.4496, 0.4197, 0.4197, 0.4197, 0.4197, 0.3833, 0.4496, 0.4197, 0.4197, 0.4496, 0.3833, 0.4496, 0.3833, 0.4197, 0.4197, 0.4496, 0.3833, 0.4717, 0.3418, 0.4717, 0.3418, 0.4496, 0.3833, 0.4717, 0.3418, 0.4854, 0.2968, 0.4854, 0.2968, 0.4717, 0.3418, 0.4854, 0.2968, 0.49, 0.25, 0.49, 0.25, 0.4854, 0.2968, 0.49, 0.25, 0.4854, 0.2032, 0.4854, 0.2032, 0.49, 0.25, 0.4854, 0.2032, 0.4717, 0.1582, 0.4717, 0.1582, 0.4854, 0.2032, 0.4717, 0.1582, 0.4496, 0.1167, 0.4496, 0.1167, 0.4717, 0.1582, 0.4496, 0.1167, 0.4197, 0.08029, 0.4197, 0.08029, 0.4496, 0.1167, 0.4197, 0.08029, 0.3833, 0.05045, 0.3833, 0.05045, 0.4197, 0.08029, 0.3833, 0.05045, 0.3418, 0.02827, 0.3418, 0.02827, 0.3833, 0.05045, 0.3418, 0.02827, 0.2968, 0.01461, 0.2968, 0.01461, 0.3418, 0.02827, 0.2968, 0.01461, 0.25, 0.01, 0.25, 0.01, 0.2968, 0.01461, 0.25, 0.01, 0.2032, 0.01461, 0.2032, 0.01461, 0.25, 0.01, 0.2032, 0.01461, 0.1582, 0.02827, 0.1582, 0.02827, 0.2032, 0.01461, 0.1582, 0.02827, 0.1167, 0.05045, 0.1167, 0.05045, 0.1582, 0.02827, 0.1167, 0.05045, 0.08029, 0.08029, 0.08029, 0.08029, 0.1167, 0.05045, 0.08029, 0.08029, 0.05045, 0.1167, 0.05045, 0.1167, 0.08029, 0.08029, 0.05045, 0.1167, 0.02827, 0.1582, 0.02827, 0.1582, 0.05045, 0.1167, 0.02827, 0.1582, 0.01461, 0.2032, 0.01461, 0.2032, 0.02827, 0.1582, 0.01461, 0.2032, 0.01, 0.25, 0.01, 0.25, 0.01461, 0.2032, 0.01, 0.25, 0.01461, 0.2968, 0.01461, 0.2968, 0.01, 0.25, 0.01461, 0.2968, 0.02827, 0.3418, 0.02827, 0.3418, 0.01461, 0.2968, 0.02827, 0.3418, 0.05045, 0.3833, 0.05045, 0.3833, 0.02827, 0.3418, 0.05045, 0.3833, 0.08029, 0.4197, 0.08029, 0.4197, 0.05045, 0.3833, 0.08029, 0.4197, 0.1167, 0.4496, 0.1167, 0.4496, 0.08029, 0.4197, 0.1167, 0.4496, 0.1582, 0.4717, 0.1582, 0.4717, 0.1167, 0.4496, 0.1582, 0.4717, 0.2032, 0.4854, 0.2032, 0.4854, 0.1582, 0.4717, 0.2032, 0.4854, 0.25, 0.49, 0.25, 0.49, 0.2032, 0.4854, 0.05167, 0.1679, 0.07151, 0.1307, 0.07151, 0.1307, 0.05167, 0.1679, 0.3418, 0.02827, 0.3833, 0.05045, 0.3833, 0.05045, 0.3418, 0.02827, 0.2968, 0.4854, 0.25, 0.49, 0.25, 0.49, 0.2968, 0.4854, 0.08029, 0.4197, 0.05045, 0.3833, 0.05045, 0.3833, 0.08029, 0.4197, 0.2968, 0.01461, 0.3418, 0.02827, 0.3418, 0.02827, 0.2968, 0.01461, 0.3418, 0.4717, 0.2968, 0.4854, 0.2968, 0.4854, 0.3418, 0.4717, 0.1167, 0.4496, 0.08029, 0.4197, 0.08029, 0.4197, 0.1167, 0.4496, 0.25, 0.01, 0.2968, 0.01461, 0.2968, 0.01461, 0.25, 0.01, 0.3833, 0.4496, 0.3418, 0.4717, 0.3418, 0.4717, 0.3833, 0.4496, 0.1582, 0.4717, 0.1167, 0.4496, 0.1167, 0.4496, 0.1582, 0.4717, 0.2032, 0.01461, 0.25, 0.01, 0.25, 0.01, 0.2032, 0.01461, 0.4197, 0.4197, 0.3833, 0.4496, 0.3833, 0.4496, 0.4197, 0.4197, 0.2032, 0.4854, 0.1582, 0.4717, 0.1582, 0.4717, 0.2032, 0.4854, 0.1582, 0.02827, 0.2032, 0.01461, 0.2032, 0.01461, 0.1582, 0.02827, 0.4496, 0.3833, 0.4197, 0.4197, 0.4197, 0.4197, 0.4496, 0.3833, 0.25, 0.49, 0.2032, 0.4854, 0.2032, 0.4854, 0.25, 0.49, 0.1167, 0.05045, 0.1582, 0.02827, 0.1582, 0.02827, 0.1167, 0.05045, 0.4717, 0.3418, 0.4496, 0.3833, 0.4496, 0.3833, 0.4717, 0.3418, 0.08029, 0.08029, 0.1167, 0.05045, 0.1167, 0.05045, 0.08029, 0.08029, 0.4854, 0.2968, 0.4717, 0.3418, 0.4717, 0.3418, 0.4854, 0.2968, 0.05045, 0.1167, 0.08029, 0.08029, 0.08029, 0.08029, 0.05045, 0.1167, 0.49, 0.25, 0.4854, 0.2968, 0.4854, 0.2968, 0.49, 0.25, 0.02827, 0.1582, 0.05045, 0.1167, 0.05045, 0.1167, 0.02827, 0.1582, 0.4854, 0.2032, 0.49, 0.25, 0.49, 0.25, 0.4854, 0.2032, 0.01461, 0.2032, 0.02827, 0.1582, 0.02827, 0.1582, 0.01461, 0.2032, 0.4717, 0.1582, 0.4854, 0.2032, 0.4854, 0.2032, 0.4717, 0.1582, 0.01, 0.25, 0.01461, 0.2032, 0.01461, 0.2032, 0.01, 0.25, 0.4496, 0.1167, 0.4717, 0.1582, 0.4717, 0.1582, 0.4496, 0.1167, 0.01461, 0.2968, 0.01, 0.25, 0.01, 0.25, 0.01461, 0.2968, 0.4197, 0.08029, 0.4496, 0.1167, 0.4496, 0.1167, 0.4197, 0.08029, 0.02827, 0.3418, 0.01461, 0.2968, 0.01461, 0.2968, 0.02827, 0.3418, 0.3833, 0.05045, 0.4197, 0.08029, 0.4197, 0.08029, 0.3833, 0.05045, 0.25, 0.4647, 0.2919, 0.4605, 0.2968, 0.4854, 0.25, 0.49, 0.2919, 0.4605, 0.3321, 0.4483, 0.3418, 0.4717, 0.2968, 0.4854, 0.3321, 0.4483, 0.3693, 0.4285, 0.3833, 0.4496, 0.3418, 0.4717, 0.3693, 0.4285, 0.4018, 0.4018, 0.4197, 0.4197, 0.3833, 0.4496, 0.4018, 0.4018, 0.4285, 0.3693, 0.4496, 0.3833, 0.4197, 0.4197, 0.4285, 0.3693, 0.4483, 0.3321, 0.4717, 0.3418, 0.4496, 0.3833, 0.4483, 0.3321, 0.4605, 0.2919, 0.4854, 0.2968, 0.4717, 0.3418, 0.4605, 0.2919, 0.4647, 0.25, 0.49, 0.25, 0.4854, 0.2968, 0.4647, 0.25, 0.4605, 0.2081, 0.4854, 0.2032, 0.49, 0.25, 0.4605, 0.2081, 0.4483, 0.1679, 0.4717, 0.1582, 0.4854, 0.2032, 0.4483, 0.1679, 0.4285, 0.1307, 0.4496, 0.1167, 0.4717, 0.1582, 0.4285, 0.1307, 0.4018, 0.09821, 0.4197, 0.08029, 0.4496, 0.1167, 0.4018, 0.09821, 0.3693, 0.07151, 0.3833, 0.05045, 0.4197, 0.08029, 0.3693, 0.07151, 0.3321, 0.05167, 0.3418, 0.02827, 0.3833, 0.05045, 0.3321, 0.05167, 0.2919, 0.03946, 0.2968, 0.01461, 0.3418, 0.02827, 0.2919, 0.03946, 0.25, 0.03533, 0.25, 0.01, 0.2968, 0.01461, 0.25, 0.03533, 0.2081, 0.03946, 0.2032, 0.01461, 0.25, 0.01, 0.2081, 0.03946, 0.1679, 0.05167, 0.1582, 0.02827, 0.2032, 0.01461, 0.1679, 0.05167, 0.1307, 0.07151, 0.1167, 0.05045, 0.1582, 0.02827, 0.1307, 0.07151, 0.09821, 0.09821, 0.08029, 0.08029, 0.1167, 0.05045, 0.09821, 0.09821, 0.07151, 0.1307, 0.05045, 0.1167, 0.08029, 0.08029, 0.07151, 0.1307, 0.05167, 0.1679, 0.02827, 0.1582, 0.05045, 0.1167, 0.05167, 0.1679, 0.03946, 0.2081, 0.01461, 0.2032, 0.02827, 0.1582, 0.03946, 0.2081, 0.03533, 0.25, 0.01, 0.25, 0.01461, 0.2032, 0.03533, 0.25, 0.03946, 0.2919, 0.01461, 0.2968, 0.01, 0.25, 0.03946, 0.2919, 0.05167, 0.3321, 0.02827, 0.3418, 0.01461, 0.2968, 0.05167, 0.3321, 0.07151, 0.3693, 0.05045, 0.3833, 0.02827, 0.3418, 0.07151, 0.3693, 0.09821, 0.4018, 0.08029, 0.4197, 0.05045, 0.3833, 0.09821, 0.4018, 0.1307, 0.4285, 0.1167, 0.4496, 0.08029, 0.4197, 0.1307, 0.4285, 0.1679, 0.4483, 0.1582, 0.4717, 0.1167, 0.4496, 0.1679, 0.4483, 0.2081, 0.4605, 0.2032, 0.4854, 0.1582, 0.4717, 0.2081, 0.4605, 0.25, 0.4647, 0.25, 0.49, 0.2032, 0.4854, 0.4483, 0.3321, 0.4285, 0.3693, 0.4285, 0.3693, 0.4483, 0.3321, 0.4605, 0.2081, 0.4647, 0.25, 0.4647, 0.25, 0.4605, 0.2081, 0.03946, 0.2081, 0.05167, 0.1679, 0.05167, 0.1679, 0.03946, 0.2081, 0.4483, 0.1679, 0.4605, 0.2081, 0.4605, 0.2081, 0.4483, 0.1679, 0.03533, 0.25, 0.03946, 0.2081, 0.03946, 0.2081, 0.03533, 0.25, 0.4285, 0.1307, 0.4483, 0.1679, 0.4483, 0.1679, 0.4285, 0.1307, 0.03946, 0.2919, 0.03533, 0.25, 0.03533, 0.25, 0.03946, 0.2919, 0.4018, 0.09821, 0.4285, 0.1307, 0.4285, 0.1307, 0.4018, 0.09821, 0.05167, 0.3321, 0.03946, 0.2919, 0.03946, 0.2919, 0.05167, 0.3321, 0.3693, 0.07151, 0.4018, 0.09821, 0.4018, 0.09821, 0.3693, 0.07151, 0.07151, 0.3693, 0.05167, 0.3321, 0.05167, 0.3321, 0.07151, 0.3693, 0.3321, 0.05167, 0.3693, 0.07151, 0.3693, 0.07151, 0.3321, 0.05167, 0.2919, 0.4605, 0.25, 0.4647, 0.25, 0.4647, 0.2919, 0.4605, 0.09821, 0.4018, 0.07151, 0.3693, 0.07151, 0.3693, 0.09821, 0.4018, 0.2919, 0.03946, 0.3321, 0.05167, 0.3321, 0.05167, 0.2919, 0.03946, 0.3321, 0.4483, 0.2919, 0.4605, 0.2919, 0.4605, 0.3321, 0.4483, 0.1307, 0.4285, 0.09821, 0.4018, 0.09821, 0.4018, 0.1307, 0.4285, 0.25, 0.03533, 0.2919, 0.03946, 0.2919, 0.03946, 0.25, 0.03533, 0.3693, 0.4285, 0.3321, 0.4483, 0.3321, 0.4483, 0.3693, 0.4285, 0.1679, 0.4483, 0.1307, 0.4285, 0.1307, 0.4285, 0.1679, 0.4483, 0.2081, 0.03946, 0.25, 0.03533, 0.25, 0.03533, 0.2081, 0.03946, 0.4018, 0.4018, 0.3693, 0.4285, 0.3693, 0.4285, 0.4018, 0.4018, 0.2081, 0.4605, 0.1679, 0.4483, 0.1679, 0.4483, 0.2081, 0.4605, 0.1679, 0.05167, 0.2081, 0.03946, 0.2081, 0.03946, 0.1679, 0.05167, 0.4285, 0.3693, 0.4018, 0.4018, 0.4018, 0.4018, 0.4285, 0.3693, 0.25, 0.4647, 0.2081, 0.4605, 0.2081, 0.4605, 0.25, 0.4647, 0.1307, 0.07151, 0.1679, 0.05167, 0.1679, 0.05167, 0.1307, 0.07151, 0.4483, 0.3321, 0.4285, 0.3693, 0.4285, 0.3693, 0.4483, 0.3321, 0.09821, 0.09821, 0.1307, 0.07151, 0.1307, 0.07151, 0.09821, 0.09821, 0.4605, 0.2919, 0.4483, 0.3321, 0.4483, 0.3321, 0.4605, 0.2919, 0.07151, 0.1307, 0.09821, 0.09821, 0.09821, 0.09821, 0.07151, 0.1307, 0.4647, 0.25, 0.4605, 0.2919, 0.4605, 0.2919, 0.4647, 0.25, 0.25, 0.4647, 0.2919, 0.4605, 0.2919, 0.4605, 0.25, 0.4647, 0.2919, 0.4605, 0.3321, 0.4483, 0.3321, 0.4483, 0.2919, 0.4605, 0.3321, 0.4483, 0.3693, 0.4285, 0.3693, 0.4285, 0.3321, 0.4483, 0.3693, 0.4285, 0.4018, 0.4018, 0.4018, 0.4018, 0.3693, 0.4285, 0.4018, 0.4018, 0.4285, 0.3693, 0.4285, 0.3693, 0.4018, 0.4018, 0.4285, 0.3693, 0.4483, 0.3321, 0.4483, 0.3321, 0.4285, 0.3693, 0.4483, 0.3321, 0.4605, 0.2919, 0.4605, 0.2919, 0.4483, 0.3321, 0.4605, 0.2919, 0.4647, 0.25, 0.4647, 0.25, 0.4605, 0.2919, 0.4647, 0.25, 0.4605, 0.2081, 0.4605, 0.2081, 0.4647, 0.25, 0.4605, 0.2081, 0.4483, 0.1679, 0.4483, 0.1679, 0.4605, 0.2081, 0.4483, 0.1679, 0.4285, 0.1307, 0.4285, 0.1307, 0.4483, 0.1679, 0.4285, 0.1307, 0.4018, 0.09821, 0.4018, 0.09821, 0.4285, 0.1307, 0.4018, 0.09821, 0.3693, 0.07151, 0.3693, 0.07151, 0.4018, 0.09821, 0.3693, 0.07151, 0.3321, 0.05167, 0.3321, 0.05167, 0.3693, 0.07151, 0.3321, 0.05167, 0.2919, 0.03946, 0.2919, 0.03946, 0.3321, 0.05167, 0.2919, 0.03946, 0.25, 0.03533, 0.25, 0.03533, 0.2919, 0.03946, 0.25, 0.03533, 0.2081, 0.03946, 0.2081, 0.03946, 0.25, 0.03533, 0.2081, 0.03946, 0.1679, 0.05167, 0.1679, 0.05167, 0.2081, 0.03946, 0.1679, 0.05167, 0.1307, 0.07151, 0.1307, 0.07151, 0.1679, 0.05167, 0.1307, 0.07151, 0.09821, 0.09821, 0.09821, 0.09821, 0.1307, 0.07151, 0.09821, 0.09821, 0.07151, 0.1307, 0.07151, 0.1307, 0.09821, 0.09821, 0.07151, 0.1307, 0.05167, 0.1679, 0.05167, 0.1679, 0.07151, 0.1307, 0.05167, 0.1679, 0.03946, 0.2081, 0.03946, 0.2081, 0.05167, 0.1679, 0.03946, 0.2081, 0.03533, 0.25, 0.03533, 0.25, 0.03946, 0.2081, 0.03533, 0.25, 0.03946, 0.2919, 0.03946, 0.2919, 0.03533, 0.25, 0.03946, 0.2919, 0.05167, 0.3321, 0.05167, 0.3321, 0.03946, 0.2919, 0.05167, 0.3321, 0.07151, 0.3693, 0.07151, 0.3693, 0.05167, 0.3321, 0.07151, 0.3693, 0.09821, 0.4018, 0.09821, 0.4018, 0.07151, 0.3693, 0.09821, 0.4018, 0.1307, 0.4285, 0.1307, 0.4285, 0.09821, 0.4018, 0.1307, 0.4285, 0.1679, 0.4483, 0.1679, 0.4483, 0.1307, 0.4285, 0.1679, 0.4483, 0.2081, 0.4605, 0.2081, 0.4605, 0.1679, 0.4483, 0.2081, 0.4605, 0.25, 0.4647, 0.25, 0.4647, 0.2081, 0.4605, 0.07151, 0.1307, 0.09821, 0.09821, 0.09821, 0.09821, 0.07151, 0.1307, 0.09821, 0.09821, 0.1307, 0.07151, 0.1307, 0.07151, 0.09821, 0.09821, 0.4605, 0.2919, 0.4483, 0.3321, 0.4483, 0.3321, 0.4605, 0.2919, 0.07151, 0.1307, 0.09821, 0.09821, 0.09821, 0.09821, 0.07151, 0.1307, 0.4647, 0.25, 0.4605, 0.2919, 0.4605, 0.2919, 0.4647, 0.25, 0.05167, 0.1679, 0.07151, 0.1307, 0.07151, 0.1307, 0.05167, 0.1679, 0.4605, 0.2081, 0.4647, 0.25, 0.4647, 0.25, 0.4605, 0.2081, 0.03946, 0.2081, 0.05167, 0.1679, 0.05167, 0.1679, 0.03946, 0.2081, 0.4483, 0.1679, 0.4605, 0.2081, 0.4605, 0.2081, 0.4483, 0.1679, 0.03533, 0.25, 0.03946, 0.2081, 0.03946, 0.2081, 0.03533, 0.25, 0.4285, 0.1307, 0.4483, 0.1679, 0.4483, 0.1679, 0.4285, 0.1307, 0.03946, 0.2919, 0.03533, 0.25, 0.03533, 0.25, 0.03946, 0.2919, 0.4018, 0.09821, 0.4285, 0.1307, 0.4285, 0.1307, 0.4018, 0.09821, 0.05167, 0.3321, 0.03946, 0.2919, 0.03946, 0.2919, 0.05167, 0.3321, 0.3693, 0.07151, 0.4018, 0.09821, 0.4018, 0.09821, 0.3693, 0.07151, 0.07151, 0.3693, 0.05167, 0.3321, 0.05167, 0.3321, 0.07151, 0.3693, 0.3321, 0.05167, 0.3693, 0.07151, 0.3693, 0.07151, 0.3321, 0.05167, 0.2919, 0.4605, 0.25, 0.4647, 0.25, 0.4647, 0.2919, 0.4605, 0.09821, 0.4018, 0.07151, 0.3693, 0.07151, 0.3693, 0.09821, 0.4018, 0.2919, 0.03946, 0.3321, 0.05167, 0.3321, 0.05167, 0.2919, 0.03946, 0.3321, 0.4483, 0.2919, 0.4605, 0.2919, 0.4605, 0.3321, 0.4483, 0.1307, 0.4285, 0.09821, 0.4018, 0.09821, 0.4018, 0.1307, 0.4285, 0.25, 0.03533, 0.2919, 0.03946, 0.2919, 0.03946, 0.25, 0.03533, 0.3693, 0.4285, 0.3321, 0.4483, 0.3321, 0.4483, 0.3693, 0.4285, 0.1679, 0.4483, 0.1307, 0.4285, 0.1307, 0.4285, 0.1679, 0.4483, 0.2081, 0.03946, 0.25, 0.03533, 0.25, 0.03533, 0.2081, 0.03946, 0.4018, 0.4018, 0.3693, 0.4285, 0.3693, 0.4285, 0.4018, 0.4018, 0.2081, 0.4605, 0.1679, 0.4483, 0.1679, 0.4483, 0.2081, 0.4605, 0.1679, 0.05167, 0.2081, 0.03946, 0.2081, 0.03946, 0.1679, 0.05167, 0.4285, 0.3693, 0.4018, 0.4018, 0.4018, 0.4018, 0.4285, 0.3693, 0.25, 0.4647, 0.2081, 0.4605, 0.2081, 0.4605, 0.25, 0.4647, 0.1307, 0.07151, 0.1679, 0.05167, 0.1679, 0.05167, 0.1307, 0.07151, 0.25, 0.4647, 0.2919, 0.4605, 0.2919, 0.4605, 0.25, 0.4647, 0.2919, 0.4605, 0.3321, 0.4483, 0.3321, 0.4483, 0.2919, 0.4605, 0.3321, 0.4483, 0.3693, 0.4285, 0.3693, 0.4285, 0.3321, 0.4483, 0.3693, 0.4285, 0.4018, 0.4018, 0.4018, 0.4018, 0.3693, 0.4285, 0.4018, 0.4018, 0.4285, 0.3693, 0.4285, 0.3693, 0.4018, 0.4018, 0.4285, 0.3693, 0.4483, 0.3321, 0.4483, 0.3321, 0.4285, 0.3693, 0.4483, 0.3321, 0.4605, 0.2919, 0.4605, 0.2919, 0.4483, 0.3321, 0.4605, 0.2919, 0.4647, 0.25, 0.4647, 0.25, 0.4605, 0.2919, 0.4647, 0.25, 0.4605, 0.2081, 0.4605, 0.2081, 0.4647, 0.25, 0.4605, 0.2081, 0.4483, 0.1679, 0.4483, 0.1679, 0.4605, 0.2081, 0.4483, 0.1679, 0.4285, 0.1307, 0.4285, 0.1307, 0.4483, 0.1679, 0.4285, 0.1307, 0.4018, 0.09821, 0.4018, 0.09821, 0.4285, 0.1307, 0.4018, 0.09821, 0.3693, 0.07151, 0.3693, 0.07151, 0.4018, 0.09821, 0.3693, 0.07151, 0.3321, 0.05167, 0.3321, 0.05167, 0.3693, 0.07151, 0.3321, 0.05167, 0.2919, 0.03946, 0.2919, 0.03946, 0.3321, 0.05167, 0.2919, 0.03946, 0.25, 0.03533, 0.25, 0.03533, 0.2919, 0.03946, 0.25, 0.03533, 0.2081, 0.03946, 0.2081, 0.03946, 0.25, 0.03533, 0.2081, 0.03946, 0.1679, 0.05167, 0.1679, 0.05167, 0.2081, 0.03946, 0.1679, 0.05167, 0.1307, 0.07151, 0.1307, 0.07151, 0.1679, 0.05167, 0.1307, 0.07151, 0.09821, 0.09821, 0.09821, 0.09821, 0.1307, 0.07151, 0.09821, 0.09821, 0.07151, 0.1307, 0.07151, 0.1307, 0.09821, 0.09821, 0.07151, 0.1307, 0.05167, 0.1679, 0.05167, 0.1679, 0.07151, 0.1307, 0.05167, 0.1679, 0.03946, 0.2081, 0.03946, 0.2081, 0.05167, 0.1679, 0.03946, 0.2081, 0.03533, 0.25, 0.03533, 0.25, 0.03946, 0.2081, 0.03533, 0.25, 0.03946, 0.2919, 0.03946, 0.2919, 0.03533, 0.25, 0.03946, 0.2919, 0.05167, 0.3321, 0.05167, 0.3321, 0.03946, 0.2919, 0.05167, 0.3321, 0.07151, 0.3693, 0.07151, 0.3693, 0.05167, 0.3321, 0.07151, 0.3693, 0.09821, 0.4018, 0.09821, 0.4018, 0.07151, 0.3693, 0.09821, 0.4018, 0.1307, 0.4285, 0.1307, 0.4285, 0.09821, 0.4018, 0.1307, 0.4285, 0.1679, 0.4483, 0.1679, 0.4483, 0.1307, 0.4285, 0.1679, 0.4483, 0.2081, 0.4605, 0.2081, 0.4605, 0.1679, 0.4483, 0.2081, 0.4605, 0.25, 0.4647, 0.25, 0.4647, 0.2081, 0.4605, 0.08472, 0.3604, 0.06635, 0.3261, 0.06635, 0.3261, 0.08472, 0.3604, 0.4647, 0.25, 0.4605, 0.2919, 0.4605, 0.2919, 0.4647, 0.25, 0.05167, 0.1679, 0.07151, 0.1307, 0.07151, 0.1307, 0.05167, 0.1679, 0.4605, 0.2081, 0.4647, 0.25, 0.4647, 0.25, 0.4605, 0.2081, 0.03946, 0.2081, 0.05167, 0.1679, 0.05167, 0.1679, 0.03946, 0.2081, 0.4483, 0.1679, 0.4605, 0.2081, 0.4605, 0.2081, 0.4483, 0.1679, 0.03533, 0.25, 0.03946, 0.2081, 0.03946, 0.2081, 0.03533, 0.25, 0.4285, 0.1307, 0.4483, 0.1679, 0.4483, 0.1679, 0.4285, 0.1307, 0.03946, 0.2919, 0.03533, 0.25, 0.03533, 0.25, 0.03946, 0.2919, 0.4018, 0.09821, 0.4285, 0.1307, 0.4285, 0.1307, 0.4018, 0.09821, 0.05167, 0.3321, 0.03946, 0.2919, 0.03946, 0.2919, 0.05167, 0.3321, 0.3693, 0.07151, 0.4018, 0.09821, 0.4018, 0.09821, 0.3693, 0.07151, 0.07151, 0.3693, 0.05167, 0.3321, 0.05167, 0.3321, 0.07151, 0.3693, 0.3321, 0.05167, 0.3693, 0.07151, 0.3693, 0.07151, 0.3321, 0.05167, 0.2919, 0.4605, 0.25, 0.4647, 0.25, 0.4647, 0.2919, 0.4605, 0.09821, 0.4018, 0.07151, 0.3693, 0.07151, 0.3693, 0.09821, 0.4018, 0.2919, 0.03946, 0.3321, 0.05167, 0.3321, 0.05167, 0.2919, 0.03946, 0.3321, 0.4483, 0.2919, 0.4605, 0.2919, 0.4605, 0.3321, 0.4483, 0.1307, 0.4285, 0.09821, 0.4018, 0.09821, 0.4018, 0.1307, 0.4285, 0.25, 0.03533, 0.2919, 0.03946, 0.2919, 0.03946, 0.25, 0.03533, 0.3693, 0.4285, 0.3321, 0.4483, 0.3321, 0.4483, 0.3693, 0.4285, 0.1679, 0.4483, 0.1307, 0.4285, 0.1307, 0.4285, 0.1679, 0.4483, 0.2081, 0.03946, 0.25, 0.03533, 0.25, 0.03533, 0.2081, 0.03946, 0.4018, 0.4018, 0.3693, 0.4285, 0.3693, 0.4285, 0.4018, 0.4018, 0.2081, 0.4605, 0.1679, 0.4483, 0.1679, 0.4483, 0.2081, 0.4605, 0.1679, 0.05167, 0.2081, 0.03946, 0.2081, 0.03946, 0.1679, 0.05167, 0.4285, 0.3693, 0.4018, 0.4018, 0.4018, 0.4018, 0.4285, 0.3693, 0.25, 0.4647, 0.2081, 0.4605, 0.2081, 0.4605, 0.25, 0.4647, 0.1307, 0.07151, 0.1679, 0.05167, 0.1679, 0.05167, 0.1307, 0.07151, 0.4483, 0.3321, 0.4285, 0.3693, 0.4285, 0.3693, 0.4483, 0.3321, 0.09821, 0.09821, 0.1307, 0.07151, 0.1307, 0.07151, 0.09821, 0.09821, 0.4605, 0.2919, 0.4483, 0.3321, 0.4483, 0.3321, 0.4605, 0.2919, 0.25, 0.4488, 0.2888, 0.445, 0.2919, 0.4605, 0.25, 0.4647, 0.2888, 0.445, 0.3261, 0.4336, 0.3321, 0.4483, 0.2919, 0.4605, 0.3261, 0.4336, 0.3604, 0.4153, 0.3693, 0.4285, 0.3321, 0.4483, 0.3604, 0.4153, 0.3906, 0.3906, 0.4018, 0.4018, 0.3693, 0.4285, 0.3906, 0.3906, 0.4153, 0.3604, 0.4285, 0.3693, 0.4018, 0.4018, 0.4153, 0.3604, 0.4336, 0.3261, 0.4483, 0.3321, 0.4285, 0.3693, 0.4336, 0.3261, 0.445, 0.2888, 0.4605, 0.2919, 0.4483, 0.3321, 0.445, 0.2888, 0.4488, 0.25, 0.4647, 0.25, 0.4605, 0.2919, 0.4488, 0.25, 0.445, 0.2112, 0.4605, 0.2081, 0.4647, 0.25, 0.445, 0.2112, 0.4336, 0.1739, 0.4483, 0.1679, 0.4605, 0.2081, 0.4336, 0.1739, 0.4153, 0.1396, 0.4285, 0.1307, 0.4483, 0.1679, 0.4153, 0.1396, 0.3906, 0.1094, 0.4018, 0.09821, 0.4285, 0.1307, 0.3906, 0.1094, 0.3604, 0.08472, 0.3693, 0.07151, 0.4018, 0.09821, 0.3604, 0.08472, 0.3261, 0.06635, 0.3321, 0.05167, 0.3693, 0.07151, 0.3261, 0.06635, 0.2888, 0.05504, 0.2919, 0.03946, 0.3321, 0.05167, 0.2888, 0.05504, 0.25, 0.05122, 0.25, 0.03533, 0.2919, 0.03946, 0.25, 0.05122, 0.2112, 0.05504, 0.2081, 0.03946, 0.25, 0.03533, 0.2112, 0.05504, 0.1739, 0.06635, 0.1679, 0.05167, 0.2081, 0.03946, 0.1739, 0.06635, 0.1396, 0.08472, 0.1307, 0.07151, 0.1679, 0.05167, 0.1396, 0.08472, 0.1094, 0.1094, 0.09821, 0.09821, 0.1307, 0.07151, 0.1094, 0.1094, 0.08472, 0.1396, 0.07151, 0.1307, 0.09821, 0.09821, 0.08472, 0.1396, 0.06635, 0.1739, 0.05167, 0.1679, 0.07151, 0.1307, 0.06635, 0.1739, 0.05504, 0.2112, 0.03946, 0.2081, 0.05167, 0.1679, 0.05504, 0.2112, 0.05122, 0.25, 0.03533, 0.25, 0.03946, 0.2081, 0.05122, 0.25, 0.05504, 0.2888, 0.03946, 0.2919, 0.03533, 0.25, 0.05504, 0.2888, 0.06635, 0.3261, 0.05167, 0.3321, 0.03946, 0.2919, 0.06635, 0.3261, 0.08472, 0.3604, 0.07151, 0.3693, 0.05167, 0.3321, 0.08472, 0.3604, 0.1094, 0.3906, 0.09821, 0.4018, 0.07151, 0.3693, 0.1094, 0.3906, 0.1396, 0.4153, 0.1307, 0.4285, 0.09821, 0.4018, 0.1396, 0.4153, 0.1739, 0.4336, 0.1679, 0.4483, 0.1307, 0.4285, 0.1739, 0.4336, 0.2112, 0.445, 0.2081, 0.4605, 0.1679, 0.4483, 0.2112, 0.445, 0.25, 0.4488, 0.25, 0.4647, 0.2081, 0.4605, 0.3261, 0.4336, 0.2888, 0.445, 0.2888, 0.445, 0.3261, 0.4336, 0.3261, 0.06635, 0.3604, 0.08472, 0.3604, 0.08472, 0.3261, 0.06635, 0.1094, 0.3906, 0.08472, 0.3604, 0.08472, 0.3604, 0.1094, 0.3906, 0.2888, 0.05504, 0.3261, 0.06635, 0.3261, 0.06635, 0.2888, 0.05504, 0.4042, 0.2193, 0.4072, 0.25, 0.4072, 0.25, 0.4042, 0.2193, 0.1396, 0.4153, 0.1094, 0.3906, 0.1094, 0.3906, 0.1396, 0.4153, 0.25, 0.05122, 0.2888, 0.05504, 0.2888, 0.05504, 0.25, 0.05122, 0.25, 0.4488, 0.2112, 0.445, 0.2112, 0.445, 0.25, 0.4488, 0.1739, 0.4336, 0.1396, 0.4153, 0.1396, 0.4153, 0.1739, 0.4336, 0.2112, 0.05504, 0.25, 0.05122, 0.25, 0.05122, 0.2112, 0.05504, 0.3906, 0.3906, 0.3604, 0.4153, 0.3604, 0.4153, 0.3906, 0.3906, 0.2112, 0.445, 0.1739, 0.4336, 0.1739, 0.4336, 0.2112, 0.445, 0.1739, 0.06635, 0.2112, 0.05504, 0.2112, 0.05504, 0.1739, 0.06635, 0.4153, 0.3604, 0.3906, 0.3906, 0.3906, 0.3906, 0.4153, 0.3604, 0.2807, 0.4042, 0.25, 0.4072, 0.2193, 0.4042, 0.1898, 0.3952, 0.1627, 0.3807, 0.1388, 0.3612, 0.1193, 0.3373, 0.1048, 0.3102, 0.09581, 0.2807, 0.09279, 0.25, 0.09581, 0.2193, 0.1048, 0.1898, 0.1193, 0.1627, 0.1388, 0.1388, 0.1627, 0.1193, 0.1898, 0.1048, 0.2193, 0.09581, 0.25, 0.09279, 0.2807, 0.09581, 0.3102, 0.1048, 0.3373, 0.1193, 0.3612, 0.1388, 0.3807, 0.1627, 0.3952, 0.1898, 0.4042, 0.2193, 0.4072, 0.25, 0.4042, 0.2807, 0.3952, 0.3102, 0.3807, 0.3373, 0.3612, 0.3612, 0.3373, 0.3807, 0.3102, 0.3952, 0.1396, 0.08472, 0.1739, 0.06635, 0.1739, 0.06635, 0.1396, 0.08472, 0.4336, 0.3261, 0.4153, 0.3604, 0.4153, 0.3604, 0.4336, 0.3261, 0.3604, 0.4153, 0.3261, 0.4336, 0.3261, 0.4336, 0.3604, 0.4153, 0.1094, 0.1094, 0.1396, 0.08472, 0.1396, 0.08472, 0.1094, 0.1094, 0.445, 0.2888, 0.4336, 0.3261, 0.4336, 0.3261, 0.445, 0.2888, 0.08472, 0.1396, 0.1094, 0.1094, 0.1094, 0.1094, 0.08472, 0.1396, 0.4488, 0.25, 0.445, 0.2888, 0.445, 0.2888, 0.4488, 0.25, 0.06635, 0.1739, 0.08472, 0.1396, 0.08472, 0.1396, 0.06635, 0.1739, 0.445, 0.2112, 0.4488, 0.25, 0.4488, 0.25, 0.445, 0.2112, 0.05504, 0.2112, 0.06635, 0.1739, 0.06635, 0.1739, 0.05504, 0.2112, 0.4336, 0.1739, 0.445, 0.2112, 0.445, 0.2112, 0.4336, 0.1739, 0.05122, 0.25, 0.05504, 0.2112, 0.05504, 0.2112, 0.05122, 0.25, 0.4153, 0.1396, 0.4336, 0.1739, 0.4336, 0.1739, 0.4153, 0.1396, 0.05504, 0.2888, 0.05122, 0.25, 0.05122, 0.25, 0.05504, 0.2888, 0.3906, 0.1094, 0.4153, 0.1396, 0.4153, 0.1396, 0.3906, 0.1094, 0.06635, 0.3261, 0.05504, 0.2888, 0.05504, 0.2888, 0.06635, 0.3261, 0.3604, 0.08472, 0.3906, 0.1094, 0.3906, 0.1094, 0.3604, 0.08472, 0.2888, 0.445, 0.25, 0.4488, 0.25, 0.4487, 0.2888, 0.4449, 0.2888, 0.4449, 0.25, 0.4487, 0.25, 0.428, 0.2847, 0.4246, 0.2847, 0.4246, 0.25, 0.428, 0.25, 0.4072, 0.2807, 0.4042, 0.3261, 0.4336, 0.2888, 0.445, 0.2888, 0.4449, 0.326, 0.4336, 0.326, 0.4336, 0.2888, 0.4449, 0.2847, 0.4246, 0.3181, 0.4144, 0.3181, 0.4144, 0.2847, 0.4246, 0.2807, 0.4042, 0.3102, 0.3952, 0.3604, 0.4153, 0.3261, 0.4336, 0.326, 0.4336, 0.3604, 0.4152, 0.3604, 0.4152, 0.326, 0.4336, 0.3181, 0.4144, 0.3489, 0.398, 0.3489, 0.398, 0.3181, 0.4144, 0.3102, 0.3952, 0.3373, 0.3807, 0.3906, 0.3906, 0.3604, 0.4153, 0.3604, 0.4152, 0.3905, 0.3905, 0.3905, 0.3905, 0.3604, 0.4152, 0.3489, 0.398, 0.3759, 0.3759, 0.3759, 0.3759, 0.3489, 0.398, 0.3373, 0.3807, 0.3612, 0.3612, 0.4153, 0.3604, 0.3906, 0.3906, 0.3905, 0.3905, 0.4152, 0.3604, 0.4152, 0.3604, 0.3905, 0.3905, 0.3759, 0.3759, 0.398, 0.3489, 0.398, 0.3489, 0.3759, 0.3759, 0.3612, 0.3612, 0.3807, 0.3373, 0.4336, 0.3261, 0.4153, 0.3604, 0.4152, 0.3604, 0.4336, 0.326, 0.4336, 0.326, 0.4152, 0.3604, 0.398, 0.3489, 0.4144, 0.3181, 0.4144, 0.3181, 0.398, 0.3489, 0.3807, 0.3373, 0.3952, 0.3102, 0.445, 0.2888, 0.4336, 0.3261, 0.4336, 0.326, 0.4449, 0.2888, 0.4449, 0.2888, 0.4336, 0.326, 0.4144, 0.3181, 0.4246, 0.2847, 0.4246, 0.2847, 0.4144, 0.3181, 0.3952, 0.3102, 0.4042, 0.2807, 0.4488, 0.25, 0.445, 0.2888, 0.4449, 0.2888, 0.4487, 0.25, 0.4487, 0.25, 0.4449, 0.2888, 0.4246, 0.2847, 0.428, 0.25, 0.428, 0.25, 0.4246, 0.2847, 0.4042, 0.2807, 0.4072, 0.25, 0.445, 0.2112, 0.4488, 0.25, 0.4487, 0.25, 0.4449, 0.2112, 0.4449, 0.2112, 0.4487, 0.25, 0.428, 0.25, 0.4246, 0.2153, 0.4246, 0.2153, 0.428, 0.25, 0.4072, 0.25, 0.4042, 0.2193, 0.4336, 0.1739, 0.445, 0.2112, 0.4449, 0.2112, 0.4336, 0.174, 0.4336, 0.174, 0.4449, 0.2112, 0.4246, 0.2153, 0.4144, 0.1819, 0.4144, 0.1819, 0.4246, 0.2153, 0.4042, 0.2193, 0.3952, 0.1898, 0.4153, 0.1396, 0.4336, 0.1739, 0.4336, 0.174, 0.4152, 0.1396, 0.4152, 0.1396, 0.4336, 0.174, 0.4144, 0.1819, 0.398, 0.1511, 0.398, 0.1511, 0.4144, 0.1819, 0.3952, 0.1898, 0.3807, 0.1627, 0.3906, 0.1094, 0.4153, 0.1396, 0.4152, 0.1396, 0.3905, 0.1095, 0.3905, 0.1095, 0.4152, 0.1396, 0.398, 0.1511, 0.3759, 0.1241, 0.3759, 0.1241, 0.398, 0.1511, 0.3807, 0.1627, 0.3612, 0.1388, 0.3604, 0.08472, 0.3906, 0.1094, 0.3905, 0.1095, 0.3604, 0.08477, 0.3604, 0.08477, 0.3905, 0.1095, 0.3759, 0.1241, 0.3489, 0.102, 0.3489, 0.102, 0.3759, 0.1241, 0.3612, 0.1388, 0.3373, 0.1193, 0.3261, 0.06635, 0.3604, 0.08472, 0.3604, 0.08477, 0.326, 0.06641, 0.326, 0.06641, 0.3604, 0.08477, 0.3489, 0.102, 0.3181, 0.08556, 0.3181, 0.08556, 0.3489, 0.102, 0.3373, 0.1193, 0.3102, 0.1048, 0.2888, 0.05504, 0.3261, 0.06635, 0.326, 0.06641, 0.2888, 0.0551, 0.2888, 0.0551, 0.326, 0.06641, 0.3181, 0.08556, 0.2847, 0.07543, 0.2847, 0.07543, 0.3181, 0.08556, 0.3102, 0.1048, 0.2807, 0.09581, 0.25, 0.05122, 0.2888, 0.05504, 0.2888, 0.0551, 0.25, 0.05128, 0.25, 0.05128, 0.2888, 0.0551, 0.2847, 0.07543, 0.25, 0.07201, 0.25, 0.07201, 0.2847, 0.07543, 0.2807, 0.09581, 0.25, 0.09279, 0.2112, 0.05504, 0.25, 0.05122, 0.25, 0.05128, 0.2112, 0.0551, 0.2112, 0.0551, 0.25, 0.05128, 0.25, 0.07201, 0.2153, 0.07543, 0.2153, 0.07543, 0.25, 0.07201, 0.25, 0.09279, 0.2193, 0.09581, 0.1739, 0.06635, 0.2112, 0.05504, 0.2112, 0.0551, 0.174, 0.06641, 0.174, 0.06641, 0.2112, 0.0551, 0.2153, 0.07543, 0.1819, 0.08556, 0.1819, 0.08556, 0.2153, 0.07543, 0.2193, 0.09581, 0.1898, 0.1048, 0.1396, 0.08472, 0.1739, 0.06635, 0.174, 0.06641, 0.1396, 0.08477, 0.1396, 0.08477, 0.174, 0.06641, 0.1819, 0.08556, 0.1511, 0.102, 0.1511, 0.102, 0.1819, 0.08556, 0.1898, 0.1048, 0.1627, 0.1193, 0.1094, 0.1094, 0.1396, 0.08472, 0.1396, 0.08477, 0.1095, 0.1095, 0.1095, 0.1095, 0.1396, 0.08477, 0.1511, 0.102, 0.1241, 0.1241, 0.1241, 0.1241, 0.1511, 0.102, 0.1627, 0.1193, 0.1388, 0.1388, 0.08472, 0.1396, 0.1094, 0.1094, 0.1095, 0.1095, 0.08477, 0.1396, 0.08477, 0.1396, 0.1095, 0.1095, 0.1241, 0.1241, 0.102, 0.1511, 0.102, 0.1511, 0.1241, 0.1241, 0.1388, 0.1388, 0.1193, 0.1627, 0.06635, 0.1739, 0.08472, 0.1396, 0.08477, 0.1396, 0.06641, 0.174, 0.06641, 0.174, 0.08477, 0.1396, 0.102, 0.1511, 0.08556, 0.1819, 0.08556, 0.1819, 0.102, 0.1511, 0.1193, 0.1627, 0.1048, 0.1898, 0.05504, 0.2112, 0.06635, 0.1739, 0.06641, 0.174, 0.0551, 0.2112, 0.0551, 0.2112, 0.06641, 0.174, 0.08556, 0.1819, 0.07543, 0.2153, 0.07543, 0.2153, 0.08556, 0.1819, 0.1048, 0.1898, 0.09581, 0.2193, 0.05122, 0.25, 0.05504, 0.2112, 0.0551, 0.2112, 0.05128, 0.25, 0.05128, 0.25, 0.0551, 0.2112, 0.07543, 0.2153, 0.07201, 0.25, 0.07201, 0.25, 0.07543, 0.2153, 0.09581, 0.2193, 0.09279, 0.25, 0.05504, 0.2888, 0.05122, 0.25, 0.05128, 0.25, 0.0551, 0.2888, 0.0551, 0.2888, 0.05128, 0.25, 0.07201, 0.25, 0.07543, 0.2847, 0.07543, 0.2847, 0.07201, 0.25, 0.09279, 0.25, 0.09581, 0.2807, 0.06635, 0.3261, 0.05504, 0.2888, 0.0551, 0.2888, 0.06641, 0.326, 0.06641, 0.326, 0.0551, 0.2888, 0.07543, 0.2847, 0.08556, 0.3181, 0.08556, 0.3181, 0.07543, 0.2847, 0.09581, 0.2807, 0.1048, 0.3102, 0.08472, 0.3604, 0.06635, 0.3261, 0.06641, 0.326, 0.08477, 0.3604, 0.08477, 0.3604, 0.06641, 0.326, 0.08556, 0.3181, 0.102, 0.3489, 0.102, 0.3489, 0.08556, 0.3181, 0.1048, 0.3102, 0.1193, 0.3373, 0.1094, 0.3906, 0.08472, 0.3604, 0.08477, 0.3604, 0.1095, 0.3905, 0.1095, 0.3905, 0.08477, 0.3604, 0.102, 0.3489, 0.1241, 0.3759, 0.1241, 0.3759, 0.102, 0.3489, 0.1193, 0.3373, 0.1388, 0.3612, 0.1396, 0.4153, 0.1094, 0.3906, 0.1095, 0.3905, 0.1396, 0.4152, 0.1396, 0.4152, 0.1095, 0.3905, 0.1241, 0.3759, 0.1511, 0.398, 0.1511, 0.398, 0.1241, 0.3759, 0.1388, 0.3612, 0.1627, 0.3807, 0.1739, 0.4336, 0.1396, 0.4153, 0.1396, 0.4152, 0.174, 0.4336, 0.174, 0.4336, 0.1396, 0.4152, 0.1511, 0.398, 0.1819, 0.4144, 0.1819, 0.4144, 0.1511, 0.398, 0.1627, 0.3807, 0.1898, 0.3952, 0.2112, 0.445, 0.1739, 0.4336, 0.174, 0.4336, 0.2112, 0.4449, 0.2112, 0.4449, 0.174, 0.4336, 0.1819, 0.4144, 0.2153, 0.4246, 0.2153, 0.4246, 0.1819, 0.4144, 0.1898, 0.3952, 0.2193, 0.4042, 0.25, 0.4488, 0.2112, 0.445, 0.2112, 0.4449, 0.25, 0.4487, 0.25, 0.4487, 0.2112, 0.4449, 0.2153, 0.4246, 0.25, 0.428, 0.25, 0.428, 0.2153, 0.4246, 0.2193, 0.4042, 0.25, 0.4072, 0.2888, 0.445, 0.25, 0.4488, 0.25, 0.4488, 0.2888, 0.445, 0.3807, 0.1627, 0.3952, 0.1898, 0.3952, 0.1898, 0.3807, 0.1627, 0.3373, 0.1193, 0.3612, 0.1388, 0.3612, 0.1388, 0.3373, 0.1193, 0.2807, 0.09581, 0.3102, 0.1048, 0.3102, 0.1048, 0.2807, 0.09581, 0.2193, 0.09581, 0.25, 0.09279, 0.25, 0.09279, 0.2193, 0.09581, 0.1627, 0.1193, 0.1898, 0.1048, 0.1898, 0.1048, 0.1627, 0.1193, 0.1193, 0.1627, 0.1388, 0.1388, 0.1388, 0.1388, 0.1193, 0.1627, 0.09581, 0.2193, 0.1048, 0.1898, 0.1048, 0.1898, 0.09581, 0.2193, 0.3102, 0.3952, 0.2807, 0.4042, 0.2807, 0.4042, 0.3102, 0.3952, 0.09581, 0.2807, 0.09279, 0.25, 0.09279, 0.25, 0.09581, 0.2807, 0.3612, 0.3612, 0.3373, 0.3807, 0.3373, 0.3807, 0.3612, 0.3612, 0.1193, 0.3373, 0.1048, 0.3102, 0.1048, 0.3102, 0.1193, 0.3373, 0.3952, 0.3102, 0.3807, 0.3373, 0.3807, 0.3373, 0.3952, 0.3102, 0.1627, 0.3807, 0.1388, 0.3612, 0.1388, 0.3612, 0.1627, 0.3807, 0.4072, 0.25, 0.4042, 0.2807, 0.4042, 0.2807, 0.4072, 0.25, 0.2193, 0.4042, 0.1898, 0.3952, 0.1898, 0.3952, 0.2193, 0.4042, 0.3952, 0.1898, 0.4042, 0.2193, 0.4042, 0.2193, 0.3952, 0.1898, 0.3612, 0.1388, 0.3807, 0.1627, 0.3807, 0.1627, 0.3612, 0.1388, 0.3102, 0.1048, 0.3373, 0.1193, 0.3373, 0.1193, 0.3102, 0.1048, 0.25, 0.09279, 0.2807, 0.09581, 0.2807, 0.09581, 0.25, 0.09279, 0.1898, 0.1048, 0.2193, 0.09581, 0.2193, 0.09581, 0.1898, 0.1048, 0.1388, 0.1388, 0.1627, 0.1193, 0.1627, 0.1193, 0.1388, 0.1388, 0.25, 0.4072, 0.2193, 0.4042, 0.2193, 0.4042, 0.25, 0.4072, 0.1048, 0.1898, 0.1193, 0.1627, 0.1193, 0.1627, 0.1048, 0.1898, 0.2807, 0.4042, 0.25, 0.4072, 0.25, 0.4072, 0.2807, 0.4042, 0.09279, 0.25, 0.09581, 0.2193, 0.09581, 0.2193, 0.09279, 0.25, 0.3373, 0.3807, 0.3102, 0.3952, 0.3102, 0.3952, 0.3373, 0.3807, 0.1048, 0.3102, 0.09581, 0.2807, 0.09581, 0.2807, 0.1048, 0.3102, 0.3807, 0.3373, 0.3612, 0.3612, 0.3612, 0.3612, 0.3807, 0.3373, 0.1388, 0.3612, 0.1193, 0.3373, 0.1193, 0.3373, 0.1388, 0.3612, 0.4042, 0.2807, 0.3952, 0.3102, 0.3952, 0.3102, 0.4042, 0.2807, 0.1898, 0.3952, 0.1627, 0.3807, 0.1627, 0.3807, 0.1898, 0.3952, 0.1898, 0.3952, 0.1627, 0.3807, 0.1627, 0.3807, 0.1898, 0.3952, 0.1388, 0.1388, 0.1627, 0.1193, 0.1627, 0.1193, 0.1388, 0.1388, 0.4042, 0.2807, 0.3952, 0.3102, 0.3952, 0.3102, 0.4042, 0.2807, 0.4042, 0.2807, 0.3952, 0.3102, 0.3952, 0.3102, 0.4042, 0.2807, 0.1388, 0.3612, 0.1193, 0.3373, 0.1193, 0.3373, 0.1388, 0.3612, 0.3102, 0.3952, 0.2807, 0.4042, 0.2807, 0.4042, 0.3102, 0.3952, 0.3807, 0.3373, 0.3612, 0.3612, 0.3612, 0.3612, 0.3807, 0.3373, 0.3807, 0.3373, 0.3612, 0.3612, 0.3612, 0.3612, 0.3807, 0.3373, 0.1048, 0.3102, 0.09581, 0.2807, 0.09581, 0.2807, 0.1048, 0.3102, 0.1388, 0.3612, 0.1388, 0.3612, 0.1388, 0.3612, 0.1388, 0.3612, 0.3373, 0.3807, 0.3102, 0.3952, 0.3102, 0.3952, 0.3373, 0.3807, 0.3373, 0.3807, 0.3102, 0.3952, 0.3102, 0.3952, 0.3373, 0.3807, 0.09279, 0.25, 0.09581, 0.2193, 0.09581, 0.2193, 0.09279, 0.25, 0.4072, 0.25, 0.4072, 0.25, 0.4072, 0.25, 0.4072, 0.25, 0.2807, 0.4042, 0.25, 0.4072, 0.25, 0.4072, 0.2807, 0.4042, 0.2807, 0.4042, 0.25, 0.4072, 0.25, 0.4072, 0.2807, 0.4042, 0.1048, 0.1898, 0.1193, 0.1627, 0.1193, 0.1627, 0.1048, 0.1898, 0.1193, 0.1627, 0.1193, 0.1627, 0.1193, 0.1627, 0.1193, 0.1627, 0.25, 0.4072, 0.2193, 0.4042, 0.2193, 0.4042, 0.25, 0.4072, 0.2193, 0.4042, 0.25, 0.4072, 0.25, 0.4072, 0.2193, 0.4042, 0.1388, 0.1388, 0.1627, 0.1193, 0.1627, 0.1193, 0.1388, 0.1388, 0.25, 0.4072, 0.2193, 0.4042, 0.2193, 0.4042, 0.25, 0.4072, 0.1898, 0.1048, 0.2193, 0.09581, 0.2193, 0.09581, 0.1898, 0.1048, 0.2193, 0.4042, 0.2193, 0.4042, 0.2193, 0.4042, 0.2193, 0.4042, 0.25, 0.09279, 0.2807, 0.09581, 0.2807, 0.09581, 0.25, 0.09279, 0.3952, 0.1898, 0.3952, 0.1898, 0.3952, 0.1898, 0.3952, 0.1898, 0.3102, 0.1048, 0.3373, 0.1193, 0.3373, 0.1193, 0.3102, 0.1048, 0.09581, 0.2193, 0.09581, 0.2193, 0.09581, 0.2193, 0.09581, 0.2193, 0.3612, 0.1388, 0.3807, 0.1627, 0.3807, 0.1627, 0.3612, 0.1388, 0.1193, 0.1627, 0.1048, 0.1898, 0.1048, 0.1898, 0.1193, 0.1627, 0.3952, 0.1898, 0.4042, 0.2193, 0.4042, 0.2193, 0.3952, 0.1898, 0.3373, 0.3807, 0.3612, 0.3612, 0.3612, 0.3612, 0.3373, 0.3807, 0.2193, 0.4042, 0.1898, 0.3952, 0.1898, 0.3952, 0.2193, 0.4042, 0.2193, 0.4042, 0.1898, 0.3952, 0.1898, 0.3952, 0.2193, 0.4042, 0.4072, 0.25, 0.4042, 0.2807, 0.4042, 0.2807, 0.4072, 0.25, 0.1048, 0.1898, 0.1193, 0.1627, 0.1193, 0.1627, 0.1048, 0.1898, 0.1627, 0.3807, 0.1388, 0.3612, 0.1388, 0.3612, 0.1627, 0.3807, 0.1627, 0.3807, 0.1388, 0.3612, 0.1388, 0.3612, 0.1627, 0.3807, 0.3952, 0.3102, 0.3807, 0.3373, 0.3807, 0.3373, 0.3952, 0.3102, 0.3612, 0.3612, 0.3373, 0.3807, 0.3373, 0.3807, 0.3612, 0.3612, 0.1193, 0.3373, 0.1048, 0.3102, 0.1048, 0.3102, 0.1193, 0.3373, 0.1193, 0.3373, 0.1048, 0.3102, 0.1048, 0.3102, 0.1193, 0.3373, 0.3612, 0.3612, 0.3373, 0.3807, 0.3373, 0.3807, 0.3612, 0.3612, 0.25, 0.4072, 0.25, 0.4072, 0.25, 0.4072, 0.25, 0.4072, 0.09581, 0.2807, 0.09279, 0.25, 0.09279, 0.25, 0.09581, 0.2807, 0.09581, 0.2807, 0.09279, 0.25, 0.09279, 0.25, 0.09581, 0.2807, 0.3102, 0.3952, 0.2807, 0.4042, 0.2807, 0.4042, 0.3102, 0.3952, 0.3612, 0.1388, 0.3612, 0.1388, 0.3612, 0.1388, 0.3612, 0.1388, 0.09581, 0.2193, 0.1048, 0.1898, 0.1048, 0.1898, 0.09581, 0.2193, 0.09581, 0.2193, 0.1048, 0.1898, 0.1048, 0.1898, 0.09581, 0.2193, 0.1193, 0.1627, 0.1388, 0.1388, 0.1388, 0.1388, 0.1193, 0.1627, 0.1193, 0.1627, 0.1388, 0.1388, 0.1388, 0.1388, 0.1193, 0.1627, 0.1627, 0.1193, 0.1898, 0.1048, 0.1898, 0.1048, 0.1627, 0.1193, 0.1627, 0.1193, 0.1898, 0.1048, 0.1898, 0.1048, 0.1627, 0.1193, 0.2193, 0.09581, 0.25, 0.09279, 0.25, 0.09279, 0.2193, 0.09581, 0.2193, 0.09581, 0.25, 0.09279, 0.25, 0.09279, 0.2193, 0.09581, 0.2807, 0.09581, 0.3102, 0.1048, 0.3102, 0.1048, 0.2807, 0.09581, 0.2807, 0.09581, 0.3102, 0.1048, 0.3102, 0.1048, 0.2807, 0.09581, 0.3373, 0.1193, 0.3612, 0.1388, 0.3612, 0.1388, 0.3373, 0.1193, 0.3373, 0.1193, 0.3612, 0.1388, 0.3612, 0.1388, 0.3373, 0.1193, 0.3807, 0.1627, 0.3952, 0.1898, 0.3952, 0.1898, 0.3807, 0.1627, 0.3807, 0.1627, 0.3952, 0.1898, 0.3952, 0.1898, 0.3807, 0.1627, 0.4042, 0.2193, 0.4072, 0.25, 0.4072, 0.25, 0.4042, 0.2193, 0.4042, 0.2193, 0.4072, 0.25, 0.4072, 0.25, 0.4042, 0.2193, 0.1898, 0.3952, 0.1627, 0.3807, 0.1627, 0.3807, 0.1898, 0.3952, 0.1388, 0.3612, 0.1193, 0.3373, 0.1193, 0.3373, 0.1388, 0.3612, 0.1048, 0.3102, 0.09581, 0.2807, 0.09581, 0.2807, 0.1048, 0.3102, 0.09279, 0.25, 0.09581, 0.2193, 0.09581, 0.2193, 0.09279, 0.25, 0.1048, 0.1898, 0.1193, 0.1627, 0.1193, 0.1627, 0.1048, 0.1898, 0.25, 0.4072, 0.2193, 0.4042, 0.2193, 0.4042, 0.25, 0.4072, 0.1388, 0.1388, 0.1627, 0.1193, 0.1627, 0.1193, 0.1388, 0.1388, 0.1898, 0.1048, 0.2193, 0.09581, 0.2193, 0.09581, 0.1898, 0.1048, 0.25, 0.09279, 0.2807, 0.09581, 0.2807, 0.09581, 0.25, 0.09279, 0.3102, 0.1048, 0.3373, 0.1193, 0.3373, 0.1193, 0.3102, 0.1048, 0.3612, 0.1388, 0.3807, 0.1627, 0.3807, 0.1627, 0.3612, 0.1388, 0.3952, 0.1898, 0.4042, 0.2193, 0.4042, 0.2193, 0.3952, 0.1898, 0.4072, 0.25, 0.4042, 0.2807, 0.4042, 0.2807, 0.4072, 0.25, 0.3952, 0.3102, 0.3807, 0.3373, 0.3807, 0.3373, 0.3952, 0.3102, 0.3612, 0.3612, 0.3373, 0.3807, 0.3373, 0.3807, 0.3612, 0.3612, 0.3102, 0.3952, 0.2807, 0.4042, 0.2807, 0.4042, 0.3102, 0.3952, 0.2807, 0.4042, 0.3102, 0.3952, 0.3102, 0.3952, 0.2807, 0.4042, 0.1627, 0.1193, 0.1388, 0.1388, 0.1388, 0.1388, 0.1627, 0.1193, 0.1627, 0.1193, 0.1627, 0.1193, 0.1627, 0.1193, 0.1627, 0.1193, 0.4042, 0.2807, 0.4042, 0.2807, 0.4042, 0.2807, 0.4042, 0.2807, 0.3807, 0.3373, 0.3807, 0.3373, 0.3807, 0.3373, 0.3807, 0.3373, 0.1898, 0.1048, 0.2193, 0.09581, 0.2193, 0.09581, 0.1898, 0.1048, 0.2193, 0.09581, 0.1898, 0.1048, 0.1898, 0.1048, 0.2193, 0.09581, 0.2193, 0.09581, 0.2193, 0.09581, 0.2193, 0.09581, 0.2193, 0.09581, 0.3373, 0.1193, 0.3373, 0.1193, 0.3373, 0.1193, 0.3373, 0.1193, 0.1048, 0.3102, 0.1048, 0.3102, 0.1048, 0.3102, 0.1048, 0.3102, 0.25, 0.09279, 0.2807, 0.09581, 0.2807, 0.09581, 0.25, 0.09279, 0.2807, 0.09581, 0.25, 0.09279, 0.25, 0.09279, 0.2807, 0.09581, 0.2807, 0.09581, 0.2807, 0.09581, 0.2807, 0.09581, 0.2807, 0.09581, 0.3807, 0.1627, 0.3807, 0.1627, 0.3807, 0.1627, 0.3807, 0.1627, 0.3373, 0.3807, 0.3373, 0.3807, 0.3373, 0.3807, 0.3373, 0.3807, 0.3102, 0.1048, 0.3373, 0.1193, 0.3373, 0.1193, 0.3102, 0.1048, 0.1898, 0.3952, 0.1627, 0.3807, 0.1627, 0.3807, 0.1898, 0.3952, 0.3373, 0.1193, 0.3102, 0.1048, 0.3102, 0.1048, 0.3373, 0.1193, 0.1627, 0.3807, 0.1898, 0.3952, 0.1898, 0.3952, 0.1627, 0.3807, 0.4042, 0.2193, 0.4042, 0.2193, 0.4042, 0.2193, 0.4042, 0.2193, 0.09279, 0.25, 0.09279, 0.25, 0.09279, 0.25, 0.09279, 0.25, 0.3612, 0.1388, 0.3807, 0.1627, 0.3807, 0.1627, 0.3612, 0.1388, 0.3807, 0.1627, 0.3612, 0.1388, 0.3612, 0.1388, 0.3807, 0.1627, 0.1627, 0.3807, 0.1627, 0.3807, 0.1627, 0.3807, 0.1627, 0.3807, 0.2807, 0.4042, 0.2807, 0.4042, 0.2807, 0.4042, 0.2807, 0.4042, 0.3952, 0.1898, 0.4042, 0.2193, 0.4042, 0.2193, 0.3952, 0.1898, 0.1388, 0.3612, 0.1193, 0.3373, 0.1193, 0.3373, 0.1388, 0.3612, 0.4042, 0.2193, 0.3952, 0.1898, 0.3952, 0.1898, 0.4042, 0.2193, 0.1193, 0.3373, 0.1388, 0.3612, 0.1388, 0.3612, 0.1193, 0.3373, 0.1898, 0.3952, 0.1898, 0.3952, 0.1898, 0.3952, 0.1898, 0.3952, 0.1048, 0.1898, 0.1048, 0.1898, 0.1048, 0.1898, 0.1048, 0.1898, 0.3952, 0.3102, 0.3952, 0.3102, 0.3952, 0.3102, 0.3952, 0.3102, 0.1388, 0.1388, 0.1388, 0.1388, 0.1388, 0.1388, 0.1388, 0.1388, 0.4072, 0.25, 0.4042, 0.2807, 0.4042, 0.2807, 0.4072, 0.25, 0.1048, 0.3102, 0.09581, 0.2807, 0.09581, 0.2807, 0.1048, 0.3102, 0.4042, 0.2807, 0.4072, 0.25, 0.4072, 0.25, 0.4042, 0.2807, 0.09581, 0.2807, 0.1048, 0.3102, 0.1048, 0.3102, 0.09581, 0.2807, 0.1193, 0.3373, 0.1193, 0.3373, 0.1193, 0.3373, 0.1193, 0.3373, 0.1898, 0.1048, 0.1898, 0.1048, 0.1898, 0.1048, 0.1898, 0.1048, 0.3612, 0.3612, 0.3612, 0.3612, 0.3612, 0.3612, 0.3612, 0.3612, 0.25, 0.09279, 0.25, 0.09279, 0.25, 0.09279, 0.25, 0.09279, 0.3952, 0.3102, 0.3807, 0.3373, 0.3807, 0.3373, 0.3952, 0.3102, 0.09279, 0.25, 0.09581, 0.2193, 0.09581, 0.2193, 0.09279, 0.25, 0.3807, 0.3373, 0.3952, 0.3102, 0.3952, 0.3102, 0.3807, 0.3373, 0.09581, 0.2193, 0.09279, 0.25, 0.09279, 0.25, 0.09581, 0.2193, 0.09581, 0.2807, 0.09581, 0.2807, 0.09581, 0.2807, 0.09581, 0.2807, 0.3102, 0.1048, 0.3102, 0.1048, 0.3102, 0.1048, 0.3102, 0.1048, 0.3102, 0.3952, 0.3102, 0.3952, 0.3102, 0.3952, 0.3102, 0.3952, 0.3102, 0.3952, 0.3102, 0.3952, 0.3102, 0.3952, 0.3102, 0.3952, 0.3102, 0.3952, 0.3102, 0.3952, 0.3102, 0.3952, 0.3102, 0.3952, 0.3102, 0.1048, 0.3102, 0.1048, 0.3102, 0.1048, 0.3102, 0.1048, 0.3102, 0.1048, 0.3102, 0.1048, 0.3102, 0.1048, 0.3102, 0.1048, 0.09581, 0.2807, 0.09581, 0.2807, 0.09581, 0.2807, 0.09581, 0.2807, 0.09581, 0.2807, 0.09581, 0.2807, 0.09581, 0.2807, 0.09581, 0.2807, 0.25, 0.09279, 0.25, 0.09279, 0.25, 0.09279, 0.25, 0.09279, 0.25, 0.09279, 0.25, 0.09279, 0.25, 0.09279, 0.25, 0.09279, 0.3612, 0.3612, 0.3612, 0.3612, 0.3612, 0.3612, 0.3612, 0.3612, 0.3612, 0.3612, 0.3612, 0.3612, 0.3612, 0.3612, 0.3612, 0.3612, 0.1898, 0.1048, 0.1898, 0.1048, 0.1898, 0.1048, 0.1898, 0.1048, 0.1898, 0.1048, 0.1898, 0.1048, 0.1898, 0.1048, 0.1898, 0.1048, 0.1193, 0.3373, 0.1193, 0.3373, 0.1193, 0.3373, 0.1193, 0.3373, 0.1193, 0.3373, 0.1193, 0.3373, 0.1193, 0.3373, 0.1193, 0.3373, 0.1388, 0.1388, 0.1388, 0.1388, 0.1388, 0.1388, 0.1388, 0.1388, 0.1388, 0.1388, 0.1388, 0.1388, 0.1388, 0.1388, 0.1388, 0.1388, 0.3952, 0.3102, 0.3952, 0.3102, 0.3952, 0.3102, 0.3952, 0.3102, 0.3952, 0.3102, 0.3952, 0.3102, 0.3952, 0.3102, 0.3952, 0.3102, 0.1048, 0.1898, 0.1048, 0.1898, 0.1048, 0.1898, 0.1048, 0.1898, 0.1048, 0.1898, 0.1048, 0.1898, 0.1048, 0.1898, 0.1048, 0.1898, 0.1898, 0.3952, 0.1898, 0.3952, 0.1898, 0.3952, 0.1898, 0.3952, 0.1898, 0.3952, 0.1898, 0.3952, 0.1898, 0.3952, 0.1898, 0.3952, 0.2807, 0.4042, 0.2807, 0.4042, 0.2807, 0.4042, 0.2807, 0.4042, 0.2807, 0.4042, 0.2807, 0.4042, 0.2807, 0.4042, 0.2807, 0.4042, 0.1627, 0.3807, 0.1627, 0.3807, 0.1627, 0.3807, 0.1627, 0.3807, 0.1627, 0.3807, 0.1627, 0.3807, 0.1627, 0.3807, 0.1627, 0.3807, 0.09279, 0.25, 0.09279, 0.25, 0.09279, 0.25, 0.09279, 0.25, 0.09279, 0.25, 0.09279, 0.25, 0.09279, 0.25, 0.09279, 0.25, 0.4042, 0.2193, 0.4042, 0.2193, 0.4042, 0.2193, 0.4042, 0.2193, 0.4042, 0.2193, 0.4042, 0.2193, 0.4042, 0.2193, 0.4042, 0.2193, 0.3373, 0.3807, 0.3373, 0.3807, 0.3373, 0.3807, 0.3373, 0.3807, 0.3373, 0.3807, 0.3373, 0.3807, 0.3373, 0.3807, 0.3373, 0.3807, 0.3807, 0.1627, 0.3807, 0.1627, 0.3807, 0.1627, 0.3807, 0.1627, 0.3807, 0.1627, 0.3807, 0.1627, 0.3807, 0.1627, 0.3807, 0.1627, 0.2807, 0.09581, 0.2807, 0.09581, 0.2807, 0.09581, 0.2807, 0.09581, 0.2807, 0.09581, 0.2807, 0.09581, 0.2807, 0.09581, 0.2807, 0.09581, 0.1048, 0.3102, 0.1048, 0.3102, 0.1048, 0.3102, 0.1048, 0.3102, 0.1048, 0.3102, 0.1048, 0.3102, 0.1048, 0.3102, 0.1048, 0.3102, 0.3373, 0.1193, 0.3373, 0.1193, 0.3373, 0.1193, 0.3373, 0.1193, 0.3373, 0.1193, 0.3373, 0.1193, 0.3373, 0.1193, 0.3373, 0.1193, 0.2193, 0.09581, 0.2193, 0.09581, 0.2193, 0.09581, 0.2193, 0.09581, 0.2193, 0.09581, 0.2193, 0.09581, 0.2193, 0.09581, 0.2193, 0.09581, 0.3807, 0.3373, 0.3807, 0.3373, 0.3807, 0.3373, 0.3807, 0.3373, 0.3807, 0.3373, 0.3807, 0.3373, 0.3807, 0.3373, 0.3807, 0.3373, 0.4042, 0.2807, 0.4042, 0.2807, 0.4042, 0.2807, 0.4042, 0.2807, 0.4042, 0.2807, 0.4042, 0.2807, 0.4042, 0.2807, 0.4042, 0.2807, 0.1627, 0.1193, 0.1627, 0.1193, 0.1627, 0.1193, 0.1627, 0.1193, 0.1627, 0.1193, 0.1627, 0.1193, 0.1627, 0.1193, 0.1627, 0.1193, 0.3102, 0.3952, 0.2807, 0.4042, 0.2807, 0.4042, 0.3102, 0.3952, 0.3102, 0.3952, 0.2807, 0.4042, 0.2807, 0.4042, 0.3102, 0.3952, 0.3612, 0.3612, 0.3373, 0.3807, 0.3373, 0.3807, 0.3612, 0.3612, 0.3612, 0.3612, 0.3373, 0.3807, 0.3373, 0.3807, 0.3612, 0.3612, 0.3952, 0.3102, 0.3807, 0.3373, 0.3807, 0.3373, 0.3952, 0.3102, 0.3952, 0.3102, 0.3807, 0.3373, 0.3807, 0.3373, 0.3952, 0.3102, 0.4072, 0.25, 0.4042, 0.2807, 0.4042, 0.2807, 0.4072, 0.25, 0.4072, 0.25, 0.4042, 0.2807, 0.4042, 0.2807, 0.4072, 0.25, 0.3952, 0.1898, 0.4042, 0.2193, 0.4042, 0.2193, 0.3952, 0.1898, 0.3952, 0.1898, 0.4042, 0.2193, 0.4042, 0.2193, 0.3952, 0.1898, 0.3612, 0.1388, 0.3807, 0.1627, 0.3807, 0.1627, 0.3612, 0.1388, 0.3612, 0.1388, 0.3807, 0.1627, 0.3807, 0.1627, 0.3612, 0.1388, 0.3102, 0.1048, 0.3373, 0.1193, 0.3373, 0.1193, 0.3102, 0.1048, 0.3102, 0.1048, 0.3373, 0.1193, 0.3373, 0.1193, 0.3102, 0.1048, 0.25, 0.09279, 0.2807, 0.09581, 0.2807, 0.09581, 0.25, 0.09279, 0.25, 0.09279, 0.2807, 0.09581, 0.2807, 0.09581, 0.25, 0.09279, 0.1898, 0.1048, 0.2193, 0.09581, 0.2193, 0.09581, 0.1898, 0.1048, 0.1898, 0.1048, 0.2193, 0.09581, 0.2193, 0.09581, 0.1898, 0.1048, 0.1388, 0.1388, 0.1627, 0.1193, 0.1627, 0.1193, 0.1388, 0.1388, 0.1388, 0.1388, 0.1627, 0.1193, 0.1627, 0.1193, 0.1388, 0.1388, 0.25, 0.4072, 0.2193, 0.4042, 0.2193, 0.4042, 0.25, 0.4072, 0.25, 0.4072, 0.2193, 0.4042, 0.2193, 0.4042, 0.25, 0.4072, 0.1048, 0.1898, 0.1193, 0.1627, 0.1193, 0.1627, 0.1048, 0.1898, 0.1048, 0.1898, 0.1193, 0.1627, 0.1193, 0.1627, 0.1048, 0.1898, 0.09279, 0.25, 0.09581, 0.2193, 0.09581, 0.2193, 0.09279, 0.25, 0.09279, 0.25, 0.09581, 0.2193, 0.09581, 0.2193, 0.09279, 0.25, 0.1048, 0.3102, 0.09581, 0.2807, 0.09581, 0.2807, 0.1048, 0.3102, 0.1048, 0.3102, 0.09581, 0.2807, 0.09581, 0.2807, 0.1048, 0.3102, 0.1388, 0.3612, 0.1193, 0.3373, 0.1193, 0.3373, 0.1388, 0.3612, 0.1388, 0.3612, 0.1193, 0.3373, 0.1193, 0.3373, 0.1388, 0.3612, 0.1898, 0.3952, 0.1627, 0.3807, 0.1627, 0.3807, 0.1898, 0.3952, 0.1898, 0.3952, 0.1627, 0.3807, 0.1627, 0.3807, 0.1898, 0.3952, 0.4042, 0.2193, 0.4072, 0.25, 0.4072, 0.25, 0.4042, 0.2193, 0.4042, 0.2193, 0.4072, 0.25, 0.4072, 0.25, 0.4042, 0.2193, 0.3807, 0.1627, 0.3952, 0.1898, 0.3952, 0.1898, 0.3807, 0.1627, 0.3807, 0.1627, 0.3952, 0.1898, 0.3952, 0.1898, 0.3807, 0.1627, 0.3373, 0.1193, 0.3612, 0.1388, 0.3612, 0.1388, 0.3373, 0.1193, 0.3373, 0.1193, 0.3612, 0.1388, 0.3612, 0.1388, 0.3373, 0.1193, 0.2807, 0.09581, 0.3102, 0.1048, 0.3102, 0.1048, 0.2807, 0.09581, 0.2807, 0.09581, 0.3102, 0.1048, 0.3102, 0.1048, 0.2807, 0.09581, 0.2193, 0.09581, 0.25, 0.09279, 0.25, 0.09279, 0.2193, 0.09581, 0.2193, 0.09581, 0.25, 0.09279, 0.25, 0.09279, 0.2193, 0.09581, 0.1627, 0.1193, 0.1898, 0.1048, 0.1898, 0.1048, 0.1627, 0.1193, 0.1627, 0.1193, 0.1898, 0.1048, 0.1898, 0.1048, 0.1627, 0.1193, 0.1193, 0.1627, 0.1388, 0.1388, 0.1388, 0.1388, 0.1193, 0.1627, 0.1193, 0.1627, 0.1388, 0.1388, 0.1388, 0.1388, 0.1193, 0.1627, 0.09581, 0.2193, 0.1048, 0.1898, 0.1048, 0.1898, 0.09581, 0.2193, 0.09581, 0.2193, 0.1048, 0.1898, 0.1048, 0.1898, 0.09581, 0.2193, 0.3612, 0.1388, 0.3612, 0.1388, 0.3612, 0.1388, 0.3612, 0.1388, 0.3612, 0.1388, 0.3612, 0.1388, 0.3612, 0.1388, 0.3612, 0.1388, 0.09581, 0.2807, 0.09279, 0.25, 0.09279, 0.25, 0.09581, 0.2807, 0.09581, 0.2807, 0.09279, 0.25, 0.09279, 0.25, 0.09581, 0.2807, 0.25, 0.4072, 0.25, 0.4072, 0.25, 0.4072, 0.25, 0.4072, 0.25, 0.4072, 0.25, 0.4072, 0.25, 0.4072, 0.25, 0.4072, 0.1193, 0.3373, 0.1048, 0.3102, 0.1048, 0.3102, 0.1193, 0.3373, 0.1193, 0.3373, 0.1048, 0.3102, 0.1048, 0.3102, 0.1193, 0.3373, 0.1627, 0.3807, 0.1388, 0.3612, 0.1388, 0.3612, 0.1627, 0.3807, 0.1627, 0.3807, 0.1388, 0.3612, 0.1388, 0.3612, 0.1627, 0.3807, 0.2193, 0.4042, 0.1898, 0.3952, 0.1898, 0.3952, 0.2193, 0.4042, 0.2193, 0.4042, 0.1898, 0.3952, 0.1898, 0.3952, 0.2193, 0.4042, 0.09581, 0.2193, 0.09581, 0.2193, 0.09581, 0.2193, 0.09581, 0.2193, 0.09581, 0.2193, 0.09581, 0.2193, 0.09581, 0.2193, 0.09581, 0.2193, 0.3952, 0.1898, 0.3952, 0.1898, 0.3952, 0.1898, 0.3952, 0.1898, 0.3952, 0.1898, 0.3952, 0.1898, 0.3952, 0.1898, 0.3952, 0.1898, 0.2193, 0.4042, 0.2193, 0.4042, 0.2193, 0.4042, 0.2193, 0.4042, 0.2193, 0.4042, 0.2193, 0.4042, 0.2193, 0.4042, 0.2193, 0.4042, 0.1193, 0.1627, 0.1193, 0.1627, 0.1193, 0.1627, 0.1193, 0.1627, 0.1193, 0.1627, 0.1193, 0.1627, 0.1193, 0.1627, 0.1193, 0.1627, 0.2807, 0.4042, 0.25, 0.4072, 0.25, 0.4072, 0.2807, 0.4042, 0.2807, 0.4042, 0.25, 0.4072, 0.25, 0.4072, 0.2807, 0.4042, 0.4072, 0.25, 0.4072, 0.25, 0.4072, 0.25, 0.4072, 0.25, 0.4072, 0.25, 0.4072, 0.25, 0.4072, 0.25, 0.4072, 0.25, 0.3373, 0.3807, 0.3102, 0.3952, 0.3102, 0.3952, 0.3373, 0.3807, 0.3373, 0.3807, 0.3102, 0.3952, 0.3102, 0.3952, 0.3373, 0.3807, 0.1388, 0.3612, 0.1388, 0.3612, 0.1388, 0.3612, 0.1388, 0.3612, 0.1388, 0.3612, 0.1388, 0.3612, 0.1388, 0.3612, 0.1388, 0.3612, 0.3807, 0.3373, 0.3612, 0.3612, 0.3612, 0.3612, 0.3807, 0.3373, 0.3807, 0.3373, 0.3612, 0.3612, 0.3612, 0.3612, 0.3807, 0.3373, 0.4042, 0.2807, 0.3952, 0.3102, 0.3952, 0.3102, 0.4042, 0.2807, 0.4042, 0.2807, 0.3952, 0.3102, 0.3952, 0.3102, 0.4042, 0.2807])
me_cylinder.update()
me_cube_002 = bpy.data.meshes.new('Cube.002')
me_cube_002.from_pydata([(-1.0, -1.0, -1.0), (-1.0, -1.0, 1.0), (-1.0, 1.0, -1.0), (-1.0, 1.0, 1.0), (1.0, -1.0, -1.0), (1.0, -1.0, 1.0), (1.0, 1.0, -1.0), (1.0, 1.0, 1.0), (-1.092, -1.092, 1.068), (-1.092, 1.092, 1.068), (1.092, 1.092, 1.068), (1.092, -1.092, 1.068), (-1.0, -1.0, 1.068), (-1.0, 1.0, 1.068), (1.0, 1.0, 1.068), (1.0, -1.0, 1.068), (-1.004, -1.004, 1.374), (-1.004, 1.004, 1.374), (1.004, 1.004, 1.374), (1.004, -1.004, 1.374), (-1.092, -1.092, 1.374), (-1.092, 1.092, 1.374), (1.092, 1.092, 1.374), (1.092, -1.092, 1.374), (-1.004, -1.004, 2.242), (-1.004, 1.004, 2.242), (1.004, 1.004, 2.242), (1.004, -1.004, 2.242), (-1.004, -1.004, 2.242), (-1.004, 1.004, 2.242), (1.004, 1.004, 2.242), (1.004, -1.004, 2.242), (-1.058, -1.058, 2.242), (-1.058, 1.058, 2.242), (1.058, 1.058, 2.242), (1.058, -1.058, 2.242), (-1.058, -1.058, 2.506), (-1.058, 1.058, 2.506), (1.058, 1.058, 2.506), (1.058, -1.058, 2.506)], [], [(0, 1, 3, 2), (2, 3, 7, 6), (6, 7, 5, 4), (4, 5, 1, 0), (2, 6, 4, 0), (3, 1, 12, 13), (11, 10, 22, 23), (1, 5, 15, 12), (7, 3, 13, 14), (5, 7, 14, 15), (8, 9, 13, 12), (9, 10, 14, 13), (10, 11, 15, 14), (11, 8, 12, 15), (19, 18, 30, 31), (9, 8, 20, 21), (8, 11, 23, 20), (10, 9, 21, 22), (16, 17, 21, 20), (17, 18, 22, 21), (18, 19, 23, 22), (19, 16, 20, 23), (27, 26, 34, 35), (17, 16, 28, 29), (16, 19, 31, 28), (18, 17, 29, 30), (24, 25, 29, 28), (25, 26, 30, 29), (26, 27, 31, 30), (27, 24, 28, 31), (35, 34, 38, 39), (25, 24, 32, 33), (24, 27, 35, 32), (26, 25, 33, 34), (38, 37, 36, 39), (33, 32, 36, 37), (32, 35, 39, 36), (34, 33, 37, 38)])
_uv = me_cube_002.uv_layers.new(name='UVMap')
_uv.uv.foreach_set('vector', [0.375, 0.0, 0.625, 0.0, 0.625, 0.25, 0.375, 0.25, 0.375, 0.25, 0.625, 0.25, 0.625, 0.5, 0.375, 0.5, 0.375, 0.5, 0.625, 0.5, 0.625, 0.75, 0.375, 0.75, 0.375, 0.75, 0.625, 0.75, 0.625, 1.0, 0.375, 1.0, 0.125, 0.5, 0.375, 0.5, 0.375, 0.75, 0.125, 0.75, 0.625, 0.25, 0.625, 0.0, 0.625, 0.0, 0.625, 0.25, 0.625, 0.75, 0.625, 0.5, 0.625, 0.5, 0.625, 0.75, 0.625, 1.0, 0.625, 0.75, 0.625, 0.75, 0.625, 1.0, 0.625, 0.5, 0.625, 0.25, 0.625, 0.25, 0.625, 0.5, 0.625, 0.75, 0.625, 0.5, 0.625, 0.5, 0.625, 0.75, 0.875, 0.75, 0.875, 0.5, 0.875, 0.5, 0.875, 0.75, 0.875, 0.5, 0.625, 0.5, 0.625, 0.5, 0.875, 0.5, 0.625, 0.5, 0.625, 0.75, 0.625, 0.75, 0.625, 0.5, 0.625, 0.75, 0.875, 0.75, 0.875, 0.75, 0.625, 0.75, 0.635, 0.74, 0.635, 0.51, 0.635, 0.51, 0.635, 0.74, 0.875, 0.5, 0.875, 0.75, 0.875, 0.75, 0.875, 0.5, 0.875, 0.75, 0.625, 0.75, 0.625, 0.75, 0.875, 0.75, 0.625, 0.5, 0.875, 0.5, 0.875, 0.5, 0.625, 0.5, 0.865, 0.74, 0.865, 0.51, 0.875, 0.5, 0.875, 0.75, 0.865, 0.51, 0.635, 0.51, 0.625, 0.5, 0.875, 0.5, 0.635, 0.51, 0.635, 0.74, 0.625, 0.75, 0.625, 0.5, 0.635, 0.74, 0.865, 0.74, 0.875, 0.75, 0.625, 0.75, 0.635, 0.74, 0.635, 0.51, 0.635, 0.51, 0.635, 0.74, 0.865, 0.51, 0.865, 0.74, 0.865, 0.74, 0.865, 0.51, 0.865, 0.74, 0.635, 0.74, 0.635, 0.74, 0.865, 0.74, 0.635, 0.51, 0.865, 0.51, 0.865, 0.51, 0.635, 0.51, 0.865, 0.74, 0.865, 0.51, 0.865, 0.51, 0.865, 0.74, 0.865, 0.51, 0.635, 0.51, 0.635, 0.51, 0.865, 0.51, 0.635, 0.51, 0.635, 0.74, 0.635, 0.74, 0.635, 0.51, 0.635, 0.74, 0.865, 0.74, 0.865, 0.74, 0.635, 0.74, 0.635, 0.74, 0.635, 0.51, 0.635, 0.51, 0.635, 0.74, 0.865, 0.51, 0.865, 0.74, 0.865, 0.74, 0.865, 0.51, 0.865, 0.74, 0.635, 0.74, 0.635, 0.74, 0.865, 0.74, 0.635, 0.51, 0.865, 0.51, 0.865, 0.51, 0.635, 0.51, 0.635, 0.51, 0.865, 0.51, 0.865, 0.74, 0.635, 0.74, 0.865, 0.51, 0.865, 0.74, 0.865, 0.74, 0.865, 0.51, 0.865, 0.74, 0.635, 0.74, 0.635, 0.74, 0.865, 0.74, 0.635, 0.51, 0.865, 0.51, 0.865, 0.51, 0.635, 0.51])
me_cube_002.update()

# ---- objects
ob_cube = bpy.data.objects.new('Cube', me_cube)
ob_light = bpy.data.objects.new('Light', light_light)
ob_camera = bpy.data.objects.new('Camera', cam_camera)
ob_cube_001 = bpy.data.objects.new('Cube.001', me_cube_001)
ob_cylinder = bpy.data.objects.new('Cylinder', me_cylinder)
ob_cube_002 = bpy.data.objects.new('Cube.002', me_cube_002)

# ---- transforms, parenting, visibility, modifiers, constraints
ob_cube.location = (0.0, 0.0, 0.0)
ob_cube.scale = (1.0, 1.0, 0.5604)
ob_cube.lock_rotations_4d = False
ob_cube.empty_display_type = 'ARROWS'
ob_cube.lineart.crease_threshold = 0.0
_m = ob_cube.modifiers.new('Bevel', 'BEVEL')
_m.segments = 5
ob_light.location = (4.076, 1.005, 5.904)
ob_light.rotation_euler = (0.6503, 0.05522, 1.866)
ob_light.lock_rotations_4d = False
ob_light.empty_display_type = 'ARROWS'
ob_light.color = (0.0, 0.0, 0.0, 0.0)
ob_light.lineart.crease_threshold = 0.0
ob_camera.location = (7.359, -6.926, 4.958)
ob_camera.rotation_euler = (1.109, 0.0, 0.8149)
ob_camera.lock_rotations_4d = False
ob_camera.empty_display_type = 'ARROWS'
ob_camera.color = (0.0, 0.0, 0.0, 0.0)
ob_camera.display_type = 'WIRE'
ob_camera.lineart.crease_threshold = 0.0
ob_cube_001.location = (0.0, 0.0, 0.9932)
ob_cube_001.scale = (0.8683, 0.8683, 0.4866)
ob_cube_001.lock_rotations_4d = False
ob_cube_001.empty_display_type = 'ARROWS'
ob_cube_001.lineart.crease_threshold = 0.0
_m = ob_cube_001.modifiers.new('Bevel', 'BEVEL')
_m.segments = 5
ob_cylinder.location = (0.0, 0.0, 1.997)
ob_cylinder.scale = (0.8023, 0.8023, 0.8023)
_m = ob_cylinder.modifiers.new('Subdivision', 'SUBSURF')
ob_cube_002.location = (0.0, 0.0, 6.926)
ob_cube_002.scale = (1.0, 1.0, 0.3413)

# ---- collection membership
col_collection.objects.link(ob_cube)
col_collection.objects.link(ob_light)
col_collection.objects.link(ob_camera)
col_collection.objects.link(ob_cube_001)
col_collection.objects.link(ob_cylinder)
col_collection.objects.link(ob_cube_002)

# ---- scene / render settings (as saved in the file)
scene.camera = ob_camera
scene.frame_start = 1; scene.frame_end = 250; scene.frame_set(1)
scene.render.engine = 'BLENDER_EEVEE_NEXT'
bpy.context.view_layer.update()
